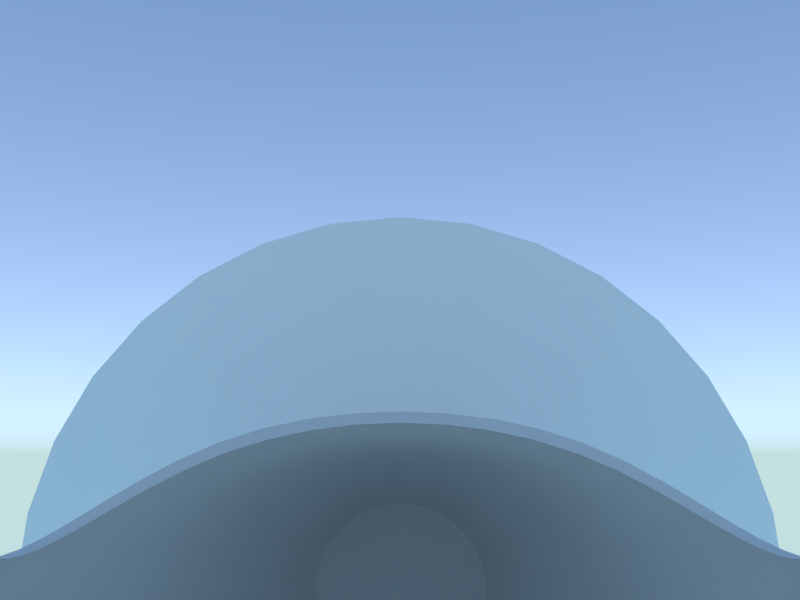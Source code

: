 # Source: pipistrel-virus.blend  (saved by Blender 2.70.5; exported with 4.5.12 LTS)
import bpy
from mathutils import Matrix  # noqa: F401  (used for matrix-valued properties, if any)

bpy.ops.wm.read_factory_settings(use_empty=True)
scene = bpy.context.scene
scene.name = 'Scene'

# ---- collections
col_collection_1 = bpy.data.collections.new('Collection 1'); scene.collection.children.link(col_collection_1)

# ---- materials (node trees are filled in below, after node groups)
mat_rubber = bpy.data.materials.new('rubber')
mat_rubber.alpha_threshold = 0.0
mat_rubber.use_transparent_shadow = False
mat_rubber.diffuse_color = (0.05222, 0.05222, 0.05222, 1.0)
mat_rubber.roughness = 0.5
mat_rubber.line_color = (0.0, 0.0, 0.0, 1.0)
mat_body = bpy.data.materials.new('body')
mat_body.alpha_threshold = 0.0
mat_body.use_transparent_shadow = False
mat_body.roughness = 0.5
mat_body.line_color = (0.0, 0.0, 0.0, 1.0)

# ---- material node trees

# ---- world
world_world = bpy.data.worlds.new('World'); scene.world = world_world
world_world.use_nodes = True; world_world.node_tree.nodes.clear()
_N = world_world.node_tree.nodes; _L = world_world.node_tree.links
n0 = _N.new('ShaderNodeOutputWorld'); n0.name = 'World Output'; n0.location = (300, 300)
n1 = _N.new('ShaderNodeBackground'); n1.name = 'Background'; n1.location = (10, 300)
n1.inputs[1].default_value = 4.0
n2 = _N.new('ShaderNodeTexSky'); n2.name = 'Sky Texture'; n2.location = (-190, 300)
n2.sky_type = 'HOSEK_WILKIE'
n2.sun_elevation = 1.571
_L.new(n1.outputs[0], n0.inputs[0])
_L.new(n2.outputs[0], n1.inputs[0])
n0.is_active_output = True
world_world.color = (0.05088, 0.05088, 0.05088)
world_world.use_sun_shadow = False
world_world.sun_shadow_jitter_overblur = 0.0
world_world.cycles.sampling_method = 'MANUAL'
world_world.cycles.sample_map_resolution = 256

# ---- cameras
cam_camera = bpy.data.cameras.new('Camera')
cam_camera.clip_end = 100.0
cam_camera.lens = 35.0
cam_camera.sensor_width = 32.0
cam_camera.sensor_height = 18.0
cam_camera.dof.focus_distance = 0.0
cam_camera.dof.aperture_fstop = 128.0

# ---- meshes
me_prop_fast = bpy.data.meshes.new('prop fast')
me_prop_fast.from_pydata([(0.0, 0.85, 0.0), (-0.1658, 0.8337, 0.0), (-0.3253, 0.7853, 0.0), (-0.4722, 0.7067, 0.0), (-0.601, 0.601, 0.0), (-0.7067, 0.4722, 0.0), (-0.7853, 0.3253, 0.0), (-0.8337, 0.1658, 0.0), (-0.85, 6.417e-08, 0.0), (-0.8337, -0.1658, 0.0), (-0.7853, -0.3253, 0.0), (-0.7067, -0.4722, 0.0), (-0.601, -0.601, 0.0), (-0.4722, -0.7067, 0.0), (-0.3253, -0.7853, 0.0), (-0.1658, -0.8337, 0.0), (2.77e-07, -0.85, 0.0), (0.1658, -0.8337, 0.0), (0.3253, -0.7853, 0.0), (0.4722, -0.7067, 0.0), (0.601, -0.601, 0.0), (0.7067, -0.4722, 0.0), (0.7853, -0.3253, 0.0), (0.8337, -0.1658, 0.0), (0.85, 8.208e-07, 0.0), (0.8337, 0.1658, 0.0), (0.7853, 0.3253, 0.0), (0.7067, 0.4722, 0.0), (0.601, 0.601, 0.0), (0.4722, 0.7067, 0.0), (0.3253, 0.7853, 0.0), (0.1658, 0.8337, 0.0)], [], [(1, 2, 3, 4, 5, 6, 7, 8, 9, 10, 11, 12, 13, 14, 15, 16, 17, 18, 19, 20, 21, 22, 23, 24, 25, 26, 27, 28, 29, 30, 31, 0)])
me_prop_fast.use_remesh_preserve_volume = False
me_prop_fast.use_remesh_preserve_attributes = False
me_prop_fast.use_mirror_vertex_groups = False
me_prop_fast.update()
me_nose_wheel = bpy.data.meshes.new('nose wheel')
me_nose_wheel.from_pydata([(0.0, 2.671e-16, 0.1398), (0.0, -0.02727, 0.1371), (0.0, -0.05349, 0.1291), (0.0, -0.07766, 0.1162), (0.0, -0.09884, 0.09884), (0.0, -0.1162, 0.07766), (0.0, -0.1291, 0.05349), (0.0, -0.1371, 0.02727), (0.0, -0.1398, 1.055e-08), (0.0, -0.1371, -0.02727), (0.0, -0.1291, -0.05349), (0.0, -0.1162, -0.07766), (0.0, -0.09884, -0.09884), (0.0, -0.07766, -0.1162), (0.0, -0.05349, -0.1291), (0.0, -0.02727, -0.1371), (0.0, 4.555e-08, -0.1398), (0.0, 0.02727, -0.1371), (0.0, 0.05349, -0.1291), (0.0, 0.07766, -0.1162), (0.0, 0.09884, -0.09884), (0.0, 0.1162, -0.07766), (0.0, 0.1291, -0.05349), (0.0, 0.1371, -0.02727), (0.0, 0.1398, 1.35e-07), (0.0, 0.1371, 0.02727), (0.0, 0.1291, 0.05349), (0.0, 0.1162, 0.07766), (0.0, 0.09884, 0.09884), (0.0, 0.07766, 0.1162), (0.0, 0.05349, 0.1291), (0.0, 0.02727, 0.1371), (0.01152, 1.768e-11, 0.1388), (0.01152, -0.02708, 0.1361), (0.01152, -0.05311, 0.1282), (0.01152, -0.0771, 0.1154), (0.01152, -0.09814, 0.09814), (0.01152, -0.1154, 0.0771), (0.01152, -0.1282, 0.05311), (0.01152, -0.1361, 0.02708), (0.01152, -0.1388, 1.046e-08), (0.01152, -0.1361, -0.02708), (0.01152, -0.1282, -0.05311), (0.01152, -0.1154, -0.0771), (0.01152, -0.09814, -0.09814), (0.01152, -0.0771, -0.1154), (0.01152, -0.05311, -0.1282), (0.01152, -0.02708, -0.1361), (0.01152, 4.524e-08, -0.1388), (0.01152, 0.02708, -0.1361), (0.01152, 0.05311, -0.1282), (0.01152, 0.0771, -0.1154), (0.01152, 0.09814, -0.09814), (0.01152, 0.1154, -0.0771), (0.01152, 0.1282, -0.05311), (0.01152, 0.1361, -0.02708), (0.01152, 0.1388, 1.34e-07), (0.01152, 0.1361, 0.02708), (0.01152, 0.1282, 0.05311), (0.01152, 0.1154, 0.0771), (0.01152, 0.09814, 0.09814), (0.01152, 0.0771, 0.1154), (0.01152, 0.05311, 0.1282), (0.01152, 0.02708, 0.1361), (0.03903, 1.039e-10, 0.1239), (0.03903, -0.02417, 0.1215), (0.03903, -0.04742, 0.1145), (0.03903, -0.06884, 0.103), (0.03903, -0.08761, 0.08761), (0.03903, -0.103, 0.06884), (0.03903, -0.1145, 0.04742), (0.03903, -0.1215, 0.02417), (0.03903, -0.1239, 9.251e-09), (0.03903, -0.1215, -0.02417), (0.03903, -0.1145, -0.04742), (0.03903, -0.103, -0.06884), (0.03903, -0.08761, -0.08761), (0.03903, -0.06884, -0.103), (0.03903, -0.04742, -0.1145), (0.03903, -0.02417, -0.1215), (0.03903, 4.048e-08, -0.1239), (0.03903, 0.02417, -0.1215), (0.03903, 0.04742, -0.1145), (0.03903, 0.06884, -0.103), (0.03903, 0.08761, -0.08761), (0.03903, 0.103, -0.06884), (0.03903, 0.1145, -0.04742), (0.03903, 0.1215, -0.02417), (0.03903, 0.1239, 1.195e-07), (0.03903, 0.1215, 0.02417), (0.03903, 0.1145, 0.04742), (0.03903, 0.103, 0.06884), (0.03903, 0.08761, 0.08761), (0.03903, 0.06884, 0.103), (0.03903, 0.04742, 0.1145), (0.03903, 0.02417, 0.1215), (0.04241, 3.338e-10, 0.1071), (0.04241, -0.0209, 0.1051), (0.04241, -0.04099, 0.09896), (0.04241, -0.05951, 0.08906), (0.04241, -0.07574, 0.07574), (0.04241, -0.08906, 0.05951), (0.04241, -0.09896, 0.04099), (0.04241, -0.1051, 0.0209), (0.04241, -0.1071, 7.753e-09), (0.04241, -0.1051, -0.0209), (0.04241, -0.09896, -0.04099), (0.04241, -0.08906, -0.05951), (0.04241, -0.07574, -0.07574), (0.04241, -0.05951, -0.08906), (0.04241, -0.04099, -0.09896), (0.04241, -0.0209, -0.1051), (0.04241, 3.523e-08, -0.1071), (0.04241, 0.0209, -0.1051), (0.04241, 0.04099, -0.09896), (0.04241, 0.05951, -0.08906), (0.04241, 0.07574, -0.07574), (0.04241, 0.08906, -0.05951), (0.04241, 0.09896, -0.04099), (0.04241, 0.1051, -0.0209), (0.04241, 0.1071, 1.031e-07), (0.04241, 0.1051, 0.0209), (0.04241, 0.09896, 0.04099), (0.04241, 0.08906, 0.05951), (0.04241, 0.07574, 0.07574), (0.04241, 0.05951, 0.08906), (0.04241, 0.04099, 0.09896), (0.04241, 0.0209, 0.1051), (0.04241, 2.057e-10, 0.06602), (0.04241, -0.01288, 0.06475), (0.04241, -0.02526, 0.06099), (0.04241, -0.03668, 0.05489), (0.04241, -0.04668, 0.04668), (0.04241, -0.05489, 0.03668), (0.04241, -0.06099, 0.02526), (0.04241, -0.06475, 0.01288), (0.04241, -0.06602, 4.779e-09), (0.04241, -0.06475, -0.01288), (0.04241, -0.06099, -0.02526), (0.04241, -0.05489, -0.03668), (0.04241, -0.04668, -0.04668), (0.04241, -0.03668, -0.05489), (0.04241, -0.02526, -0.06099), (0.04241, -0.01288, -0.06475), (0.04241, 2.172e-08, -0.06602), (0.04241, 0.01288, -0.06475), (0.04241, 0.02526, -0.06099), (0.04241, 0.03668, -0.05489), (0.04241, 0.04668, -0.04668), (0.04241, 0.05489, -0.03668), (0.04241, 0.06099, -0.02526), (0.04241, 0.06475, -0.01288), (0.04241, 0.06602, 6.354e-08), (0.04241, 0.06475, 0.01288), (0.04241, 0.06099, 0.02526), (0.04241, 0.05489, 0.03668), (0.04241, 0.04668, 0.04668), (0.04241, 0.03668, 0.05489), (0.04241, 0.02526, 0.06099), (0.04241, 0.01288, 0.06475), (0.03641, 1.669e-10, 0.05356), (0.03641, -0.01045, 0.05253), (0.03641, -0.0205, 0.04949), (0.03641, -0.02976, 0.04454), (0.03641, -0.03788, 0.03788), (0.03641, -0.04454, 0.02976), (0.03641, -0.04949, 0.0205), (0.03641, -0.05253, 0.01045), (0.03641, -0.05356, 3.877e-09), (0.03641, -0.05253, -0.01045), (0.03641, -0.04949, -0.0205), (0.03641, -0.04454, -0.02976), (0.03641, -0.03788, -0.03788), (0.03641, -0.02976, -0.04454), (0.03641, -0.0205, -0.04949), (0.03641, -0.01045, -0.05253), (0.03641, 1.762e-08, -0.05356), (0.03641, 0.01045, -0.05253), (0.03641, 0.0205, -0.04949), (0.03641, 0.02976, -0.04454), (0.03641, 0.03788, -0.03788), (0.03641, 0.04454, -0.02976), (0.03641, 0.04949, -0.0205), (0.03641, 0.05253, -0.01045), (0.03641, 0.05356, 5.155e-08), (0.03641, 0.05253, 0.01045), (0.03641, 0.04949, 0.0205), (0.03641, 0.04454, 0.02976), (0.03641, 0.03788, 0.03788), (0.03641, 0.02976, 0.04454), (0.03641, 0.0205, 0.04949), (0.03641, 0.01045, 0.05253), (0.03234, 0.1106, 0.07391), (0.03234, 0.09407, 0.09407), (0.03234, 4.342e-08, -0.133), (0.03234, 0.02595, -0.1305), (0.03234, -0.1106, 0.07391), (0.03234, -0.1229, 0.05091), (0.03234, 0.1305, 0.02595), (0.03234, 0.1229, 0.05091), (0.03234, -0.07391, 0.1106), (0.03234, -0.09407, 0.09407), (0.03234, -0.05091, -0.1229), (0.03234, -0.02595, -0.1305), (0.03234, 0.1305, -0.02595), (0.03234, 0.133, 1.284e-07), (0.03234, -0.02595, 0.1305), (0.03234, -0.05091, 0.1229), (0.03234, -0.09407, -0.09407), (0.03234, -0.07391, -0.1106), (0.03234, 0.1106, -0.07391), (0.03234, 0.1229, -0.05091), (0.03234, -0.1229, -0.05091), (0.03234, -0.1106, -0.07391), (0.03234, 0.05091, 0.1229), (0.03234, 0.02595, 0.1305), (0.03234, 0.07391, -0.1106), (0.03234, 0.09407, -0.09407), (0.03234, -0.133, 9.972e-09), (0.03234, -0.1305, -0.02595), (0.03234, 0.07391, 0.1106), (0.03234, 0.05091, -0.1229), (0.03234, -0.1305, 0.02595), (0.03234, 7.164e-11, 0.133), (0.02193, 0.114, 0.07617), (0.02193, 4.472e-08, -0.1371), (0.02193, -0.114, 0.07617), (0.02193, 0.1345, 0.02675), (0.02193, -0.07617, 0.114), (0.02193, -0.05246, -0.1267), (0.02193, 0.1345, -0.02675), (0.02193, -0.02675, 0.1345), (0.02193, -0.09694, -0.09694), (0.02193, 0.114, -0.07617), (0.02193, -0.1267, -0.05246), (0.02193, 0.05246, 0.1267), (0.02193, 0.07617, -0.114), (0.02193, -0.1371, 1.031e-08), (0.02193, 4.505e-11, 0.1371), (0.02193, 0.09694, 0.09694), (0.02193, 0.02675, -0.1345), (0.02193, -0.1267, 0.05246), (0.02193, 0.1267, 0.05246), (0.02193, -0.09694, 0.09694), (0.02193, -0.02675, -0.1345), (0.02193, 0.1371, 1.323e-07), (0.02193, -0.05246, 0.1267), (0.02193, -0.07617, -0.114), (0.02193, 0.1267, -0.05246), (0.02193, -0.114, -0.07617), (0.02193, 0.02675, 0.1345), (0.02193, 0.09694, -0.09694), (0.02193, -0.1345, -0.02675), (0.02193, 0.07617, 0.114), (0.02193, 0.05246, -0.1267), (0.02193, -0.1345, 0.02675)], [], [(26, 27, 59, 58), (4, 5, 37, 36), (15, 16, 48, 47), (24, 25, 57, 56), (2, 3, 35, 34), (13, 14, 46, 45), (22, 23, 55, 54), (0, 1, 33, 32), (11, 12, 44, 43), (31, 0, 32, 63), (20, 21, 53, 52), (9, 10, 42, 41), (29, 30, 62, 61), (18, 19, 51, 50), (7, 8, 40, 39), (27, 28, 60, 59), (16, 17, 49, 48), (5, 6, 38, 37), (25, 26, 58, 57), (3, 4, 36, 35), (14, 15, 47, 46), (23, 24, 56, 55), (1, 2, 34, 33), (12, 13, 45, 44), (21, 22, 54, 53), (10, 11, 43, 42), (30, 31, 63, 62), (19, 20, 52, 51), (8, 9, 41, 40), (28, 29, 61, 60), (17, 18, 50, 49), (6, 7, 39, 38), (192, 193, 92, 91), (194, 195, 81, 80), (196, 197, 70, 69), (198, 199, 90, 89), (200, 201, 68, 67), (202, 203, 79, 78), (204, 205, 88, 87), (206, 207, 66, 65), (208, 209, 77, 76), (210, 211, 86, 85), (212, 213, 75, 74), (214, 215, 95, 94), (216, 217, 84, 83), (218, 219, 73, 72), (193, 220, 93, 92), (195, 221, 82, 81), (197, 222, 71, 70), (199, 192, 91, 90), (201, 196, 69, 68), (203, 194, 80, 79), (205, 198, 89, 88), (207, 200, 67, 66), (209, 202, 78, 77), (211, 204, 87, 86), (223, 206, 65, 64), (213, 208, 76, 75), (215, 223, 64, 95), (217, 210, 85, 84), (219, 212, 74, 73), (220, 214, 94, 93), (221, 216, 83, 82), (222, 218, 72, 71), (93, 94, 126, 125), (82, 83, 115, 114), (71, 72, 104, 103), (91, 92, 124, 123), (80, 81, 113, 112), (69, 70, 102, 101), (89, 90, 122, 121), (67, 68, 100, 99), (78, 79, 111, 110), (87, 88, 120, 119), (65, 66, 98, 97), (76, 77, 109, 108), (85, 86, 118, 117), (74, 75, 107, 106), (94, 95, 127, 126), (83, 84, 116, 115), (72, 73, 105, 104), (92, 93, 125, 124), (81, 82, 114, 113), (70, 71, 103, 102), (90, 91, 123, 122), (68, 69, 101, 100), (79, 80, 112, 111), (88, 89, 121, 120), (66, 67, 99, 98), (77, 78, 110, 109), (86, 87, 119, 118), (64, 65, 97, 96), (75, 76, 108, 107), (95, 64, 96, 127), (84, 85, 117, 116), (73, 74, 106, 105), (118, 119, 151, 150), (96, 97, 129, 128), (107, 108, 140, 139), (127, 96, 128, 159), (116, 117, 149, 148), (105, 106, 138, 137), (125, 126, 158, 157), (114, 115, 147, 146), (103, 104, 136, 135), (123, 124, 156, 155), (112, 113, 145, 144), (101, 102, 134, 133), (121, 122, 154, 153), (99, 100, 132, 131), (110, 111, 143, 142), (119, 120, 152, 151), (97, 98, 130, 129), (108, 109, 141, 140), (117, 118, 150, 149), (106, 107, 139, 138), (126, 127, 159, 158), (115, 116, 148, 147), (104, 105, 137, 136), (124, 125, 157, 156), (113, 114, 146, 145), (102, 103, 135, 134), (122, 123, 155, 154), (100, 101, 133, 132), (111, 112, 144, 143), (120, 121, 153, 152), (98, 99, 131, 130), (109, 110, 142, 141), (152, 153, 185, 184), (130, 131, 163, 162), (141, 142, 174, 173), (150, 151, 183, 182), (128, 129, 161, 160), (139, 140, 172, 171), (159, 128, 160, 191), (148, 149, 181, 180), (137, 138, 170, 169), (157, 158, 190, 189), (146, 147, 179, 178), (135, 136, 168, 167), (155, 156, 188, 187), (144, 145, 177, 176), (133, 134, 166, 165), (153, 154, 186, 185), (131, 132, 164, 163), (142, 143, 175, 174), (151, 152, 184, 183), (129, 130, 162, 161), (140, 141, 173, 172), (149, 150, 182, 181), (138, 139, 171, 170), (158, 159, 191, 190), (147, 148, 180, 179), (136, 137, 169, 168), (156, 157, 189, 188), (145, 146, 178, 177), (134, 135, 167, 166), (154, 155, 187, 186), (132, 133, 165, 164), (143, 144, 176, 175), (224, 239, 193, 192), (225, 240, 195, 194), (226, 241, 197, 196), (227, 242, 199, 198), (228, 243, 201, 200), (229, 244, 203, 202), (230, 245, 205, 204), (231, 246, 207, 206), (232, 247, 209, 208), (233, 248, 211, 210), (234, 249, 213, 212), (235, 250, 215, 214), (236, 251, 217, 216), (237, 252, 219, 218), (239, 253, 220, 193), (240, 254, 221, 195), (241, 255, 222, 197), (242, 224, 192, 199), (243, 226, 196, 201), (244, 225, 194, 203), (245, 227, 198, 205), (246, 228, 200, 207), (247, 229, 202, 209), (248, 230, 204, 211), (238, 231, 206, 223), (249, 232, 208, 213), (250, 238, 223, 215), (251, 233, 210, 217), (252, 234, 212, 219), (253, 235, 214, 220), (254, 236, 216, 221), (255, 237, 218, 222), (59, 60, 239, 224), (48, 49, 240, 225), (37, 38, 241, 226), (57, 58, 242, 227), (35, 36, 243, 228), (46, 47, 244, 229), (55, 56, 245, 230), (33, 34, 246, 231), (44, 45, 247, 232), (53, 54, 248, 233), (42, 43, 249, 234), (62, 63, 250, 235), (51, 52, 251, 236), (40, 41, 252, 237), (60, 61, 253, 239), (49, 50, 254, 240), (38, 39, 255, 241), (58, 59, 224, 242), (36, 37, 226, 243), (47, 48, 225, 244), (56, 57, 227, 245), (34, 35, 228, 246), (45, 46, 229, 247), (54, 55, 230, 248), (32, 33, 231, 238), (43, 44, 232, 249), (63, 32, 238, 250), (52, 53, 233, 251), (41, 42, 234, 252), (61, 62, 235, 253), (50, 51, 236, 254), (39, 40, 237, 255), (161, 162, 163, 164, 165, 166, 167, 168, 169, 170, 171, 172, 173, 174, 175, 176, 177, 178, 179, 180, 181, 182, 183, 184, 185, 186, 187, 188, 189, 190, 191, 160)])
me_nose_wheel.polygons.foreach_set('use_smooth', [True] * 225)
_k = set([(160, 161), (160, 191), (161, 162), (162, 163), (163, 164), (164, 165), (165, 166), (166, 167), (167, 168), (168, 169), (169, 170), (170, 171), (171, 172), (172, 173), (173, 174), (174, 175), (175, 176), (176, 177), (177, 178), (178, 179), (179, 180), (180, 181), (181, 182), (182, 183), (183, 184), (184, 185), (185, 186), (186, 187), (187, 188), (188, 189), (189, 190), (190, 191)])
me_nose_wheel.attributes.new('sharp_edge', 'BOOLEAN', 'EDGE').data.foreach_set('value', [ (min(e.vertices), max(e.vertices)) in _k for e in me_nose_wheel.edges])
me_nose_wheel.materials.append(mat_rubber)
me_nose_wheel.use_remesh_preserve_volume = False
me_nose_wheel.use_remesh_preserve_attributes = False
me_nose_wheel.use_mirror_vertex_groups = False
me_nose_wheel.update()
me_nose_wheel_fairing = bpy.data.meshes.new('nose wheel fairing')
me_nose_wheel_fairing.from_pydata([(-0.06862, -0.131, -0.02934), (2.824e-10, -0.1581, -0.02586), (-0.05475, 0.1567, -0.02363), (1.466e-17, 0.3495, 0.0424), (-0.07882, 0.0, -0.04534), (-0.09227, -0.2136, 0.03604), (-8.787e-18, -0.2353, 0.03162), (-0.07362, 0.1567, 0.07119), (3.316e-18, 0.2669, 0.08612), (-0.106, 0.0, 0.07119), (-0.08759, -0.1642, 0.1286), (6.236e-10, -0.184, 0.125), (-0.05123, 0.1063, 0.1349), (1.305e-08, 0.1811, 0.1322), (-0.09714, -4.78e-10, 0.1456), (-0.02454, -0.08087, 0.1658), (-1.874e-18, -0.09404, 0.1625), (-0.01958, 0.05844, 0.1743), (4.486e-09, 0.09973, 0.169), (-0.02819, 0.001782, 0.1778), (-1.153e-18, -0.08087, 0.1672), (0.0, 0.05844, 0.1756), (0.0, 0.001782, 0.1792), (-0.04107, 0.1408, -0.02803), (-0.05062, -0.1079, -0.03188), (-0.05405, 0.0, -0.04534), (2.824e-10, -0.1245, -0.03188), (0.0, 0.1408, -0.03033), (-0.04107, 0.1408, 0.1103), (-0.05062, -0.128, 0.1103), (-0.05405, 0.0, 0.1103), (0.0, -0.1447, 0.1103), (0.0, 0.1408, 0.1103), (-0.01274, 0.2999, 0.02808), (-0.01714, 0.2412, 0.08264), (-0.01193, 0.1657, 0.1308), (-0.004559, 0.09012, 0.1702)], [], [(33, 34, 8, 3), (2, 4, 9, 7), (1, 6, 5, 0), (0, 5, 9, 4), (34, 35, 13, 8), (7, 9, 14, 12), (6, 11, 10, 5), (5, 10, 14, 9), (35, 12, 17, 36), (12, 14, 19, 17), (10, 11, 16, 15), (14, 10, 15, 19), (17, 19, 22, 21), (19, 15, 20, 22), (16, 20, 15), (17, 21, 18, 36), (0, 4, 25, 24), (2, 33, 3, 23), (1, 0, 24, 26), (23, 3, 27), (4, 2, 23, 25), (25, 23, 28, 30), (23, 27, 32, 28), (26, 24, 29, 31), (24, 25, 30, 29), (30, 28, 32, 31, 29), (2, 7, 34, 33), (7, 12, 35, 34), (13, 35, 36, 18)])
me_nose_wheel_fairing.polygons.foreach_set('use_smooth', [True] * 29)
_k = set([(0, 1), (0, 4), (2, 4), (2, 33), (3, 33), (23, 25), (23, 27), (24, 25), (24, 26), (28, 30), (28, 32), (29, 30), (29, 31)])
me_nose_wheel_fairing.attributes.new('sharp_edge', 'BOOLEAN', 'EDGE').data.foreach_set('value', [ (min(e.vertices), max(e.vertices)) in _k for e in me_nose_wheel_fairing.edges])
_k = {(0, 4): 1.0, (0, 1): 1.0, (2, 4): 1.0, (2, 33): 1.0, (24, 25): 1.0, (24, 26): 1.0, (23, 27): 1.0, (23, 25): 1.0, (29, 30): 1.0, (29, 31): 1.0, (28, 32): 1.0, (28, 30): 1.0, (3, 33): 1.0}
me_nose_wheel_fairing.attributes.new('crease_edge', 'FLOAT', 'EDGE').data.foreach_set('value', [_k.get((min(e.vertices), max(e.vertices)), 0.0) for e in me_nose_wheel_fairing.edges])
me_nose_wheel_fairing.materials.append(mat_body)
me_nose_wheel_fairing.use_remesh_preserve_volume = False
me_nose_wheel_fairing.use_remesh_preserve_attributes = False
me_nose_wheel_fairing.use_mirror_vertex_groups = False
me_nose_wheel_fairing.update()
me_main_wheel_fairing = bpy.data.meshes.new('main wheel fairing')
me_main_wheel_fairing.from_pydata([(-0.08712, -0.1918, -0.03642), (-4.457e-19, -0.2262, -0.03201), (-0.0695, 0.199, -0.03), (1.733e-17, 0.4693, 0.04806), (-0.1001, 0.0, -0.05757), (-0.1171, -0.2711, 0.04576), (-1.116e-17, -0.2987, 0.04014), (-0.09346, 0.199, 0.09038), (4.209e-18, 0.3388, 0.1093), (-0.1346, 0.0, 0.09038), (-0.1112, -0.2134, 0.1764), (7.917e-10, -0.2386, 0.1719), (-0.06504, 0.1349, 0.1712), (1.657e-08, 0.2332, 0.1646), (-0.1233, -6.069e-10, 0.1849), (-0.03116, -0.1035, 0.2171), (0.0, -0.1169, 0.2171), (-0.02486, 0.0742, 0.2212), (5.696e-09, 0.1266, 0.2146), (-0.0358, 0.002263, 0.2257), (0.0, -0.1035, 0.2188), (0.0, 0.0742, 0.223), (0.0, 0.002263, 0.2275), (-0.05214, 0.1788, -0.03), (-0.06426, -0.1625, -0.03965), (-0.06863, 0.0, -0.05757), (0.0, -0.1837, -0.03965), (0.0, 0.1788, -0.03), (-0.05214, 0.1788, 0.14), (-0.06426, -0.1625, 0.14), (-0.06863, 0.0, 0.14), (0.0, -0.1837, 0.14), (0.0, 0.1788, 0.14), (-0.01618, 0.4064, 0.02989), (-0.02176, 0.3063, 0.1049), (-0.01514, 0.2103, 0.1661), (-0.005788, 0.1144, 0.2161)], [], [(33, 34, 8, 3), (2, 4, 9, 7), (1, 6, 5, 0), (0, 5, 9, 4), (34, 35, 13, 8), (7, 9, 14, 12), (6, 11, 10, 5), (5, 10, 14, 9), (35, 12, 17, 36), (12, 14, 19, 17), (10, 11, 16, 15), (14, 10, 15, 19), (17, 19, 22, 21), (19, 15, 20, 22), (16, 20, 15), (17, 21, 18, 36), (0, 4, 25, 24), (2, 33, 3, 23), (1, 0, 24, 26), (23, 3, 27), (4, 2, 23, 25), (25, 23, 28, 30), (23, 27, 32, 28), (26, 24, 29, 31), (24, 25, 30, 29), (30, 28, 32, 31, 29), (2, 7, 34, 33), (7, 12, 35, 34), (13, 35, 36, 18)])
me_main_wheel_fairing.polygons.foreach_set('use_smooth', [True] * 29)
_k = set([(0, 1), (0, 4), (2, 4), (2, 33), (3, 8), (3, 33), (8, 13), (23, 25), (23, 27), (24, 25), (24, 26), (28, 30), (28, 32), (29, 30), (29, 31)])
me_main_wheel_fairing.attributes.new('sharp_edge', 'BOOLEAN', 'EDGE').data.foreach_set('value', [ (min(e.vertices), max(e.vertices)) in _k for e in me_main_wheel_fairing.edges])
_k = {(0, 4): 1.0, (0, 1): 1.0, (2, 4): 1.0, (2, 33): 1.0, (24, 25): 1.0, (24, 26): 1.0, (23, 27): 1.0, (23, 25): 1.0, (29, 30): 1.0, (29, 31): 1.0, (28, 32): 1.0, (28, 30): 1.0, (3, 33): 1.0}
me_main_wheel_fairing.attributes.new('crease_edge', 'FLOAT', 'EDGE').data.foreach_set('value', [_k.get((min(e.vertices), max(e.vertices)), 0.0) for e in me_main_wheel_fairing.edges])
me_main_wheel_fairing.materials.append(mat_body)
me_main_wheel_fairing.use_remesh_preserve_volume = False
me_main_wheel_fairing.use_remesh_preserve_attributes = False
me_main_wheel_fairing.use_mirror_vertex_groups = False
me_main_wheel_fairing.update()
me_main_wheel = bpy.data.meshes.new('main wheel')
me_main_wheel.from_pydata([(7.292e-09, 3.187e-16, 0.1668), (8.575e-09, -0.03255, 0.1636), (9.528e-09, -0.06384, 0.1541), (1.011e-08, -0.09268, 0.1387), (1.031e-08, -0.118, 0.118), (1.011e-08, -0.1387, 0.09268), (9.528e-09, -0.1541, 0.06384), (8.575e-09, -0.1636, 0.03255), (7.292e-09, -0.1668, 1.259e-08), (5.729e-09, -0.1636, -0.03255), (3.946e-09, -0.1541, -0.06384), (2.012e-09, -0.1387, -0.09268), (0.0, -0.118, -0.118), (-2.012e-09, -0.09268, -0.1387), (-3.946e-09, -0.06384, -0.1541), (-5.729e-09, -0.03255, -0.1636), (-7.292e-09, 5.436e-08, -0.1668), (-8.575e-09, 0.03255, -0.1636), (-9.528e-09, 0.06384, -0.1541), (-1.011e-08, 0.09268, -0.1387), (-1.031e-08, 0.118, -0.118), (-1.011e-08, 0.1387, -0.09268), (-9.528e-09, 0.1541, -0.06384), (-8.575e-09, 0.1636, -0.03255), (-7.292e-09, 0.1668, 1.611e-07), (-5.729e-09, 0.1636, 0.03255), (-3.946e-09, 0.1541, 0.06384), (-2.012e-09, 0.1387, 0.09268), (1.332e-14, 0.118, 0.118), (2.012e-09, 0.09268, 0.1387), (3.946e-09, 0.06384, 0.1541), (5.729e-09, 0.03255, 0.1636), (0.01152, 2.11e-11, 0.1656), (0.01152, -0.03231, 0.1624), (0.01152, -0.06338, 0.153), (0.01152, -0.09202, 0.1377), (0.01152, -0.1171, 0.1171), (0.01152, -0.1377, 0.09202), (0.01152, -0.153, 0.06338), (0.01152, -0.1624, 0.03231), (0.01152, -0.1656, 1.248e-08), (0.01152, -0.1624, -0.03231), (0.01152, -0.153, -0.06338), (0.01152, -0.1377, -0.09202), (0.01152, -0.1171, -0.1171), (0.01152, -0.09202, -0.1377), (0.01152, -0.06338, -0.153), (0.01152, -0.03231, -0.1624), (0.01152, 5.399e-08, -0.1656), (0.01152, 0.03231, -0.1624), (0.01152, 0.06338, -0.153), (0.01152, 0.09202, -0.1377), (0.01152, 0.1171, -0.1171), (0.01152, 0.1377, -0.09202), (0.01152, 0.153, -0.06338), (0.01152, 0.1624, -0.03231), (0.01152, 0.1656, 1.599e-07), (0.01152, 0.1624, 0.03231), (0.01152, 0.153, 0.06338), (0.01152, 0.1377, 0.09202), (0.01152, 0.1171, 0.1171), (0.01152, 0.09202, 0.1377), (0.01152, 0.06338, 0.153), (0.01152, 0.03231, 0.1624), (0.03903, 1.24e-10, 0.1479), (0.03903, -0.02885, 0.145), (0.03903, -0.05659, 0.1366), (0.03903, -0.08215, 0.123), (0.03903, -0.1046, 0.1046), (0.03903, -0.123, 0.08215), (0.03903, -0.1366, 0.05659), (0.03903, -0.145, 0.02885), (0.03903, -0.1479, 1.104e-08), (0.03903, -0.145, -0.02885), (0.03903, -0.1366, -0.05659), (0.03903, -0.123, -0.08215), (0.03903, -0.1046, -0.1046), (0.03903, -0.08215, -0.123), (0.03903, -0.05659, -0.1366), (0.03903, -0.02885, -0.145), (0.03903, 4.831e-08, -0.1479), (0.03903, 0.02885, -0.145), (0.03903, 0.05659, -0.1366), (0.03903, 0.08215, -0.123), (0.03903, 0.1046, -0.1046), (0.03903, 0.123, -0.08215), (0.03903, 0.1366, -0.05659), (0.03903, 0.145, -0.02885), (0.03903, 0.1479, 1.427e-07), (0.03903, 0.145, 0.02885), (0.03903, 0.1366, 0.05659), (0.03903, 0.123, 0.08215), (0.03903, 0.1046, 0.1046), (0.03903, 0.08215, 0.123), (0.03903, 0.05659, 0.1366), (0.03903, 0.02885, 0.145), (0.04241, 3.984e-10, 0.1278), (0.04241, -0.02494, 0.1254), (0.04241, -0.04892, 0.1181), (0.04241, -0.07102, 0.1063), (0.04241, -0.09039, 0.09039), (0.04241, -0.1063, 0.07102), (0.04241, -0.1181, 0.04892), (0.04241, -0.1254, 0.02494), (0.04241, -0.1278, 9.253e-09), (0.04241, -0.1254, -0.02494), (0.04241, -0.1181, -0.04892), (0.04241, -0.1063, -0.07102), (0.04241, -0.09039, -0.09039), (0.04241, -0.07102, -0.1063), (0.04241, -0.04892, -0.1181), (0.04241, -0.02494, -0.1254), (0.04241, 4.205e-08, -0.1278), (0.04241, 0.02494, -0.1254), (0.04241, 0.04892, -0.1181), (0.04241, 0.07102, -0.1063), (0.04241, 0.09039, -0.09039), (0.04241, 0.1063, -0.07102), (0.04241, 0.1181, -0.04892), (0.04241, 0.1254, -0.02494), (0.04241, 0.1278, 1.23e-07), (0.04241, 0.1254, 0.02494), (0.04241, 0.1181, 0.04892), (0.04241, 0.1063, 0.07102), (0.04241, 0.09039, 0.09039), (0.04241, 0.07102, 0.1063), (0.04241, 0.04892, 0.1181), (0.04241, 0.02494, 0.1254), (0.04241, 2.455e-10, 0.07879), (0.04241, -0.01537, 0.07728), (0.04241, -0.03015, 0.07279), (0.04241, -0.04377, 0.06551), (0.04241, -0.05571, 0.05571), (0.04241, -0.06551, 0.04377), (0.04241, -0.07279, 0.03015), (0.04241, -0.07728, 0.01537), (0.04241, -0.07879, 5.703e-09), (0.04241, -0.07728, -0.01537), (0.04241, -0.07279, -0.03015), (0.04241, -0.06551, -0.04377), (0.04241, -0.05571, -0.05571), (0.04241, -0.04377, -0.06551), (0.04241, -0.03015, -0.07279), (0.04241, -0.01537, -0.07728), (0.04241, 2.592e-08, -0.07879), (0.04241, 0.01537, -0.07728), (0.04241, 0.03015, -0.07279), (0.04241, 0.04377, -0.06551), (0.04241, 0.05571, -0.05571), (0.04241, 0.06551, -0.04377), (0.04241, 0.07279, -0.03015), (0.04241, 0.07728, -0.01537), (0.04241, 0.07879, 7.584e-08), (0.04241, 0.07728, 0.01537), (0.04241, 0.07279, 0.03015), (0.04241, 0.06551, 0.04377), (0.04241, 0.05571, 0.05571), (0.04241, 0.04377, 0.06551), (0.04241, 0.03015, 0.07279), (0.04241, 0.01537, 0.07728), (0.03641, 1.992e-10, 0.06393), (0.03641, -0.01247, 0.0627), (0.03641, -0.02446, 0.05906), (0.03641, -0.03552, 0.05315), (0.03641, -0.0452, 0.0452), (0.03641, -0.05315, 0.03552), (0.03641, -0.05906, 0.02446), (0.03641, -0.0627, 0.01247), (0.03641, -0.06393, 4.627e-09), (0.03641, -0.0627, -0.01247), (0.03641, -0.05906, -0.02446), (0.03641, -0.05315, -0.03552), (0.03641, -0.0452, -0.0452), (0.03641, -0.03552, -0.05315), (0.03641, -0.02446, -0.05906), (0.03641, -0.01247, -0.0627), (0.03641, 2.103e-08, -0.06393), (0.03641, 0.01247, -0.0627), (0.03641, 0.02446, -0.05906), (0.03641, 0.03552, -0.05315), (0.03641, 0.0452, -0.0452), (0.03641, 0.05315, -0.03552), (0.03641, 0.05906, -0.02446), (0.03641, 0.0627, -0.01247), (0.03641, 0.06393, 6.153e-08), (0.03641, 0.0627, 0.01247), (0.03641, 0.05906, 0.02446), (0.03641, 0.05315, 0.03552), (0.03641, 0.0452, 0.0452), (0.03641, 0.03552, 0.05315), (0.03641, 0.02446, 0.05906), (0.03641, 0.01247, 0.0627), (0.03234, 0.132, 0.08821), (0.03234, 0.1123, 0.1123), (0.03234, 5.182e-08, -0.1588), (0.03234, 0.03097, -0.1557), (0.03234, -0.132, 0.0882), (0.03234, -0.1467, 0.06076), (0.03234, 0.1557, 0.03097), (0.03234, 0.1467, 0.06076), (0.03234, -0.0882, 0.132), (0.03234, -0.1123, 0.1123), (0.03234, -0.06076, -0.1467), (0.03234, -0.03097, -0.1557), (0.03234, 0.1557, -0.03097), (0.03234, 0.1588, 1.532e-07), (0.03234, -0.03097, 0.1557), (0.03234, -0.06076, 0.1467), (0.03234, -0.1123, -0.1123), (0.03234, -0.0882, -0.132), (0.03234, 0.132, -0.0882), (0.03234, 0.1467, -0.06076), (0.03234, -0.1467, -0.06076), (0.03234, -0.132, -0.0882), (0.03234, 0.06076, 0.1467), (0.03234, 0.03097, 0.1557), (0.03234, 0.0882, -0.132), (0.03234, 0.1123, -0.1123), (0.03234, -0.1588, 1.19e-08), (0.03234, -0.1557, -0.03097), (0.03234, 0.0882, 0.132), (0.03234, 0.06076, -0.1467), (0.03234, -0.1557, 0.03097), (0.03234, 8.549e-11, 0.1588), (0.02193, 0.136, 0.0909), (0.02193, 5.337e-08, -0.1636), (0.02193, -0.136, 0.0909), (0.02193, 0.1605, 0.03192), (0.02193, -0.0909, 0.136), (0.02193, -0.06261, -0.1512), (0.02193, 0.1605, -0.03192), (0.02193, -0.03192, 0.1605), (0.02193, -0.1157, -0.1157), (0.02193, 0.136, -0.0909), (0.02193, -0.1512, -0.06261), (0.02193, 0.06261, 0.1512), (0.02193, 0.0909, -0.136), (0.02193, -0.1636, 1.23e-08), (0.02193, 5.376e-11, 0.1636), (0.02193, 0.1157, 0.1157), (0.02193, 0.03192, -0.1605), (0.02193, -0.1512, 0.06261), (0.02193, 0.1512, 0.06261), (0.02193, -0.1157, 0.1157), (0.02193, -0.03192, -0.1605), (0.02193, 0.1636, 1.579e-07), (0.02193, -0.06261, 0.1512), (0.02193, -0.0909, -0.136), (0.02193, 0.1512, -0.06261), (0.02193, -0.136, -0.0909), (0.02193, 0.03192, 0.1605), (0.02193, 0.1157, -0.1157), (0.02193, -0.1605, -0.03192), (0.02193, 0.0909, 0.136), (0.02193, 0.06261, -0.1512), (0.02193, -0.1605, 0.03192)], [], [(26, 27, 59, 58), (4, 5, 37, 36), (15, 16, 48, 47), (24, 25, 57, 56), (2, 3, 35, 34), (13, 14, 46, 45), (22, 23, 55, 54), (0, 1, 33, 32), (11, 12, 44, 43), (31, 0, 32, 63), (20, 21, 53, 52), (9, 10, 42, 41), (29, 30, 62, 61), (18, 19, 51, 50), (7, 8, 40, 39), (27, 28, 60, 59), (16, 17, 49, 48), (5, 6, 38, 37), (25, 26, 58, 57), (3, 4, 36, 35), (14, 15, 47, 46), (23, 24, 56, 55), (1, 2, 34, 33), (12, 13, 45, 44), (21, 22, 54, 53), (10, 11, 43, 42), (30, 31, 63, 62), (19, 20, 52, 51), (8, 9, 41, 40), (28, 29, 61, 60), (17, 18, 50, 49), (6, 7, 39, 38), (192, 193, 92, 91), (194, 195, 81, 80), (196, 197, 70, 69), (198, 199, 90, 89), (200, 201, 68, 67), (202, 203, 79, 78), (204, 205, 88, 87), (206, 207, 66, 65), (208, 209, 77, 76), (210, 211, 86, 85), (212, 213, 75, 74), (214, 215, 95, 94), (216, 217, 84, 83), (218, 219, 73, 72), (193, 220, 93, 92), (195, 221, 82, 81), (197, 222, 71, 70), (199, 192, 91, 90), (201, 196, 69, 68), (203, 194, 80, 79), (205, 198, 89, 88), (207, 200, 67, 66), (209, 202, 78, 77), (211, 204, 87, 86), (223, 206, 65, 64), (213, 208, 76, 75), (215, 223, 64, 95), (217, 210, 85, 84), (219, 212, 74, 73), (220, 214, 94, 93), (221, 216, 83, 82), (222, 218, 72, 71), (93, 94, 126, 125), (82, 83, 115, 114), (71, 72, 104, 103), (91, 92, 124, 123), (80, 81, 113, 112), (69, 70, 102, 101), (89, 90, 122, 121), (67, 68, 100, 99), (78, 79, 111, 110), (87, 88, 120, 119), (65, 66, 98, 97), (76, 77, 109, 108), (85, 86, 118, 117), (74, 75, 107, 106), (94, 95, 127, 126), (83, 84, 116, 115), (72, 73, 105, 104), (92, 93, 125, 124), (81, 82, 114, 113), (70, 71, 103, 102), (90, 91, 123, 122), (68, 69, 101, 100), (79, 80, 112, 111), (88, 89, 121, 120), (66, 67, 99, 98), (77, 78, 110, 109), (86, 87, 119, 118), (64, 65, 97, 96), (75, 76, 108, 107), (95, 64, 96, 127), (84, 85, 117, 116), (73, 74, 106, 105), (118, 119, 151, 150), (96, 97, 129, 128), (107, 108, 140, 139), (127, 96, 128, 159), (116, 117, 149, 148), (105, 106, 138, 137), (125, 126, 158, 157), (114, 115, 147, 146), (103, 104, 136, 135), (123, 124, 156, 155), (112, 113, 145, 144), (101, 102, 134, 133), (121, 122, 154, 153), (99, 100, 132, 131), (110, 111, 143, 142), (119, 120, 152, 151), (97, 98, 130, 129), (108, 109, 141, 140), (117, 118, 150, 149), (106, 107, 139, 138), (126, 127, 159, 158), (115, 116, 148, 147), (104, 105, 137, 136), (124, 125, 157, 156), (113, 114, 146, 145), (102, 103, 135, 134), (122, 123, 155, 154), (100, 101, 133, 132), (111, 112, 144, 143), (120, 121, 153, 152), (98, 99, 131, 130), (109, 110, 142, 141), (152, 153, 185, 184), (130, 131, 163, 162), (141, 142, 174, 173), (150, 151, 183, 182), (128, 129, 161, 160), (139, 140, 172, 171), (159, 128, 160, 191), (148, 149, 181, 180), (137, 138, 170, 169), (157, 158, 190, 189), (146, 147, 179, 178), (135, 136, 168, 167), (155, 156, 188, 187), (144, 145, 177, 176), (133, 134, 166, 165), (153, 154, 186, 185), (131, 132, 164, 163), (142, 143, 175, 174), (151, 152, 184, 183), (129, 130, 162, 161), (140, 141, 173, 172), (149, 150, 182, 181), (138, 139, 171, 170), (158, 159, 191, 190), (147, 148, 180, 179), (136, 137, 169, 168), (156, 157, 189, 188), (145, 146, 178, 177), (134, 135, 167, 166), (154, 155, 187, 186), (132, 133, 165, 164), (143, 144, 176, 175), (224, 239, 193, 192), (225, 240, 195, 194), (226, 241, 197, 196), (227, 242, 199, 198), (228, 243, 201, 200), (229, 244, 203, 202), (230, 245, 205, 204), (231, 246, 207, 206), (232, 247, 209, 208), (233, 248, 211, 210), (234, 249, 213, 212), (235, 250, 215, 214), (236, 251, 217, 216), (237, 252, 219, 218), (239, 253, 220, 193), (240, 254, 221, 195), (241, 255, 222, 197), (242, 224, 192, 199), (243, 226, 196, 201), (244, 225, 194, 203), (245, 227, 198, 205), (246, 228, 200, 207), (247, 229, 202, 209), (248, 230, 204, 211), (238, 231, 206, 223), (249, 232, 208, 213), (250, 238, 223, 215), (251, 233, 210, 217), (252, 234, 212, 219), (253, 235, 214, 220), (254, 236, 216, 221), (255, 237, 218, 222), (59, 60, 239, 224), (48, 49, 240, 225), (37, 38, 241, 226), (57, 58, 242, 227), (35, 36, 243, 228), (46, 47, 244, 229), (55, 56, 245, 230), (33, 34, 246, 231), (44, 45, 247, 232), (53, 54, 248, 233), (42, 43, 249, 234), (62, 63, 250, 235), (51, 52, 251, 236), (40, 41, 252, 237), (60, 61, 253, 239), (49, 50, 254, 240), (38, 39, 255, 241), (58, 59, 224, 242), (36, 37, 226, 243), (47, 48, 225, 244), (56, 57, 227, 245), (34, 35, 228, 246), (45, 46, 229, 247), (54, 55, 230, 248), (32, 33, 231, 238), (43, 44, 232, 249), (63, 32, 238, 250), (52, 53, 233, 251), (41, 42, 234, 252), (61, 62, 235, 253), (50, 51, 236, 254), (39, 40, 237, 255), (161, 162, 163, 164, 165, 166, 167, 168, 169, 170, 171, 172, 173, 174, 175, 176, 177, 178, 179, 180, 181, 182, 183, 184, 185, 186, 187, 188, 189, 190, 191, 160)])
me_main_wheel.polygons.foreach_set('use_smooth', [True] * 225)
_k = set([(160, 161), (160, 191), (161, 162), (162, 163), (163, 164), (164, 165), (165, 166), (166, 167), (167, 168), (168, 169), (169, 170), (170, 171), (171, 172), (172, 173), (173, 174), (174, 175), (175, 176), (176, 177), (177, 178), (178, 179), (179, 180), (180, 181), (181, 182), (182, 183), (183, 184), (184, 185), (185, 186), (186, 187), (187, 188), (188, 189), (189, 190), (190, 191)])
me_main_wheel.attributes.new('sharp_edge', 'BOOLEAN', 'EDGE').data.foreach_set('value', [ (min(e.vertices), max(e.vertices)) in _k for e in me_main_wheel.edges])
me_main_wheel.materials.append(mat_rubber)
me_main_wheel.use_remesh_preserve_volume = False
me_main_wheel.use_remesh_preserve_attributes = False
me_main_wheel.use_mirror_vertex_groups = False
me_main_wheel.update()
me_spinner = bpy.data.meshes.new('spinner')
me_spinner.from_pydata([(0.0, -1.502e-07, 0.18), (-0.03512, -1.502e-07, 0.1766), (-0.0689, -1.502e-07, 0.1663), (-0.1, -1.288e-07, 0.1497), (-0.1273, -1.073e-07, 0.1273), (-0.1497, -8.585e-08, 0.1), (-0.1663, -5.902e-08, 0.0689), (-0.1766, -2.951e-08, 0.03512), (-0.18, -1.151e-14, 1.359e-08), (-0.1766, 2.951e-08, -0.03512), (-0.1663, 5.902e-08, -0.0689), (-0.1497, 8.585e-08, -0.1), (-0.1273, 1.073e-07, -0.1273), (-0.1, 1.288e-07, -0.1497), (-0.0689, 1.502e-07, -0.1663), (-0.03512, 1.502e-07, -0.1766), (5.866e-08, 1.502e-07, -0.18), (0.03512, 1.502e-07, -0.1766), (0.0689, 1.502e-07, -0.1663), (0.1, 1.288e-07, -0.1497), (0.1273, 1.073e-07, -0.1273), (0.1497, 8.585e-08, -0.1), (0.1663, 5.902e-08, -0.0689), (0.1766, 2.951e-08, -0.03512), (0.18, -1.433e-13, 1.738e-07), (0.1766, -2.951e-08, 0.03512), (0.1663, -5.902e-08, 0.0689), (0.1497, -8.585e-08, 0.1), (0.1273, -1.073e-07, 0.1273), (0.1, -1.288e-07, 0.1497), (0.0689, -1.502e-07, 0.1663), (0.03512, -1.502e-07, 0.1766), (0.0, -0.16, 0.1183), (-0.02308, -0.16, 0.1161), (-0.04528, -0.16, 0.1093), (-0.06574, -0.16, 0.09838), (-0.08367, -0.16, 0.08367), (-0.09838, -0.16, 0.06574), (-0.1093, -0.16, 0.04528), (-0.1161, -0.16, 0.02308), (-0.1183, -0.16, 8.933e-09), (-0.1161, -0.16, -0.02308), (-0.1093, -0.16, -0.04528), (-0.09838, -0.16, -0.06574), (-0.08367, -0.16, -0.08367), (-0.06574, -0.16, -0.09838), (-0.04528, -0.16, -0.1093), (-0.02308, -0.16, -0.1161), (3.856e-08, -0.16, -0.1183), (0.02308, -0.16, -0.1161), (0.04528, -0.16, -0.1093), (0.06574, -0.16, -0.09838), (0.08367, -0.16, -0.08367), (0.09838, -0.16, -0.06574), (0.1093, -0.16, -0.04528), (0.1161, -0.16, -0.02308), (0.1183, -0.16, 1.143e-07), (0.1161, -0.16, 0.02308), (0.1093, -0.16, 0.04528), (0.09838, -0.16, 0.06574), (0.08367, -0.16, 0.08367), (0.06574, -0.16, 0.09838), (0.04528, -0.16, 0.1093), (0.02308, -0.16, 0.1161), (2.908e-11, -0.256, 0.06598), (-0.01287, -0.256, 0.06471), (-0.02525, -0.256, 0.06096), (-0.03666, -0.256, 0.05486), (-0.04665, -0.256, 0.04665), (-0.05486, -0.256, 0.03666), (-0.06096, -0.256, 0.02525), (-0.06471, -0.256, 0.01287), (-0.06598, -0.256, 4.847e-09), (-0.06471, -0.256, -0.01287), (-0.06096, -0.256, -0.02525), (-0.05486, -0.256, -0.03666), (-0.04665, -0.256, -0.04665), (-0.03666, -0.256, -0.05486), (-0.02525, -0.256, -0.06096), (-0.01287, -0.256, -0.06471), (2.153e-08, -0.256, -0.06598), (0.01287, -0.256, -0.06471), (0.02525, -0.256, -0.06096), (0.03666, -0.256, -0.05486), (0.04665, -0.256, -0.04665), (0.05486, -0.256, -0.03666), (0.06096, -0.256, -0.02525), (0.06471, -0.256, -0.01287), (0.06598, -0.256, 6.357e-08), (0.06471, -0.256, 0.01287), (0.06096, -0.256, 0.02525), (0.05486, -0.256, 0.03666), (0.04665, -0.256, 0.04665), (0.03666, -0.256, 0.05486), (0.02525, -0.256, 0.06096), (0.01287, -0.256, 0.06471), (0.0, -0.28, 0.04807), (-0.009377, -0.28, 0.04714), (-0.01839, -0.28, 0.04441), (-0.0267, -0.28, 0.03997), (-0.03399, -0.28, 0.03399), (-0.03997, -0.28, 0.0267), (-0.04441, -0.28, 0.01839), (-0.04714, -0.28, 0.009377), (-0.04807, -0.28, 3.629e-09), (-0.04714, -0.28, -0.009377), (-0.04441, -0.28, -0.01839), (-0.03997, -0.28, -0.0267), (-0.03399, -0.28, -0.03399), (-0.0267, -0.28, -0.03997), (-0.01839, -0.28, -0.04441), (-0.009377, -0.28, -0.04714), (1.566e-08, -0.28, -0.04807), (0.009377, -0.28, -0.04714), (0.01839, -0.28, -0.04441), (0.0267, -0.28, -0.03997), (0.03399, -0.28, -0.03399), (0.03997, -0.28, -0.0267), (0.04441, -0.28, -0.01839), (0.04714, -0.28, -0.009377), (0.04807, -0.28, 4.641e-08), (0.04714, -0.28, 0.009377), (0.04441, -0.28, 0.01839), (0.03997, -0.28, 0.0267), (0.03399, -0.28, 0.03399), (0.0267, -0.28, 0.03997), (0.01839, -0.28, 0.04441), (0.009377, -0.28, 0.04714), (0.0, -0.29, 0.03536), (-0.006899, -0.29, 0.03468), (-0.01353, -0.29, 0.03267), (-0.01965, -0.29, 0.0294), (-0.025, -0.29, 0.025), (-0.0294, -0.29, 0.01965), (-0.03267, -0.29, 0.01353), (-0.03468, -0.29, 0.006899), (-0.03536, -0.29, 2.67e-09), (-0.03468, -0.29, -0.006899), (-0.03267, -0.29, -0.01353), (-0.0294, -0.29, -0.01965), (-0.025, -0.29, -0.025), (-0.01965, -0.29, -0.0294), (-0.01353, -0.29, -0.03267), (-0.006899, -0.29, -0.03468), (1.152e-08, -0.29, -0.03536), (0.006899, -0.29, -0.03468), (0.01353, -0.29, -0.03267), (0.01965, -0.29, -0.0294), (0.025, -0.29, -0.025), (0.0294, -0.29, -0.01965), (0.03267, -0.29, -0.01353), (0.03468, -0.29, -0.006899), (0.03536, -0.29, 3.414e-08), (0.03468, -0.29, 0.006899), (0.03267, -0.29, 0.01353), (0.0294, -0.29, 0.01965), (0.025, -0.29, 0.025), (0.01965, -0.29, 0.0294), (0.01353, -0.29, 0.03267), (0.006899, -0.29, 0.03468), (0.0, -0.295, 0.02327), (-0.00454, -0.295, 0.02282), (-0.008906, -0.295, 0.0215), (-0.01293, -0.295, 0.01935), (-0.01646, -0.295, 0.01646), (-0.01935, -0.295, 0.01293), (-0.0215, -0.295, 0.008906), (-0.02282, -0.295, 0.00454), (-0.02327, -0.295, 1.757e-09), (-0.02282, -0.295, -0.00454), (-0.0215, -0.295, -0.008906), (-0.01935, -0.295, -0.01293), (-0.01646, -0.295, -0.01646), (-0.01293, -0.295, -0.01935), (-0.008906, -0.295, -0.0215), (-0.00454, -0.295, -0.02282), (7.583e-09, -0.295, -0.02327), (0.00454, -0.295, -0.02282), (0.008906, -0.295, -0.0215), (0.01293, -0.295, -0.01935), (0.01646, -0.295, -0.01646), (0.01935, -0.295, -0.01293), (0.0215, -0.295, -0.008906), (0.02282, -0.295, -0.00454), (0.02327, -0.295, 2.247e-08), (0.02282, -0.295, 0.00454), (0.0215, -0.295, 0.008906), (0.01935, -0.295, 0.01293), (0.01646, -0.295, 0.01646), (0.01293, -0.295, 0.01935), (0.008906, -0.295, 0.0215), (0.00454, -0.295, 0.02282), (0.0, -0.297, 0.01232), (-0.002403, -0.297, 0.01208), (-0.004714, -0.297, 0.01138), (-0.006844, -0.297, 0.01024), (-0.008711, -0.297, 0.008711), (-0.01024, -0.297, 0.006844), (-0.01138, -0.297, 0.004714), (-0.01208, -0.297, 0.002403), (-0.01232, -0.297, 9.301e-10), (-0.01208, -0.297, -0.002403), (-0.01138, -0.297, -0.004714), (-0.01024, -0.297, -0.006844), (-0.008711, -0.297, -0.008711), (-0.006844, -0.297, -0.01024), (-0.004714, -0.297, -0.01138), (-0.002403, -0.297, -0.01208), (4.014e-09, -0.297, -0.01232), (0.002403, -0.297, -0.01208), (0.004714, -0.297, -0.01138), (0.006844, -0.297, -0.01024), (0.008711, -0.297, -0.008711), (0.01024, -0.297, -0.006844), (0.01138, -0.297, -0.004714), (0.01208, -0.297, -0.002403), (0.01232, -0.297, 1.19e-08), (0.01208, -0.297, 0.002403), (0.01138, -0.297, 0.004714), (0.01024, -0.297, 0.006844), (0.008711, -0.297, 0.008711), (0.006844, -0.297, 0.01024), (0.004714, -0.297, 0.01138), (0.002403, -0.297, 0.01208), (0.0, -0.2976, 0.003913), (-0.0007635, -0.2976, 0.003838), (-0.001498, -0.2976, 0.003615), (-0.002174, -0.2976, 0.003254), (-0.002767, -0.2976, 0.002767), (-0.003254, -0.2976, 0.002174), (-0.003615, -0.2976, 0.001498), (-0.003838, -0.2976, 0.0007635), (-0.003913, -0.2976, 2.954e-10), (-0.003838, -0.2976, -0.0007635), (-0.003615, -0.2976, -0.001498), (-0.003254, -0.2976, -0.002174), (-0.002767, -0.2976, -0.002767), (-0.002174, -0.2976, -0.003254), (-0.001498, -0.2976, -0.003615), (-0.0007635, -0.2976, -0.003838), (1.275e-09, -0.2976, -0.003913), (0.0007635, -0.2976, -0.003838), (0.001498, -0.2976, -0.003615), (0.002174, -0.2976, -0.003254), (0.002767, -0.2976, -0.002767), (0.003254, -0.2976, -0.002174), (0.003615, -0.2976, -0.001498), (0.003838, -0.2976, -0.0007634), (0.003913, -0.2976, 3.779e-09), (0.003838, -0.2976, 0.0007635), (0.003615, -0.2976, 0.001498), (0.003254, -0.2976, 0.002174), (0.002767, -0.2976, 0.002767), (0.002174, -0.2976, 0.003254), (0.001498, -0.2976, 0.003615), (0.0007634, -0.2976, 0.003838), (0.0524, -0.208, 0.07842), (0.03609, -0.208, 0.08714), (0.03609, -0.208, -0.08714), (0.0524, -0.208, -0.07842), (-0.0925, -0.208, 0.0184), (-0.09432, -0.208, 6.335e-09), (0.07842, -0.208, 0.0524), (0.06669, -0.208, 0.06669), (3.089e-08, -0.208, -0.09432), (0.0184, -0.208, -0.0925), (-0.07842, -0.208, 0.0524), (-0.08714, -0.208, 0.03609), (0.0925, -0.208, 0.0184), (0.08714, -0.208, 0.03609), (-0.0524, -0.208, 0.07842), (-0.06669, -0.208, 0.06669), (-0.03609, -0.208, -0.08714), (-0.0184, -0.208, -0.0925), (0.0925, -0.208, -0.0184), (0.09432, -0.208, 9.029e-08), (-0.0184, -0.208, 0.0925), (-0.03609, -0.208, 0.08714), (-0.06669, -0.208, -0.06669), (-0.0524, -0.208, -0.07842), (0.07842, -0.208, -0.0524), (0.08714, -0.208, -0.03609), (-0.08714, -0.208, -0.03609), (-0.07842, -0.208, -0.0524), (0.0184, -0.208, 0.0925), (0.06669, -0.208, -0.06669), (-0.0925, -0.208, -0.0184), (1.56e-10, -0.208, 0.09432), (0.02951, -0.08, 0.1484), (8.259e-11, -0.08, 0.1513), (0.107, -0.08, -0.107), (0.1258, -0.08, -0.08404), (-0.1484, -0.08, -0.02951), (-0.1398, -0.08, -0.05789), (0.08404, -0.08, 0.1258), (0.05789, -0.08, 0.1398), (0.05789, -0.08, -0.1398), (0.08405, -0.08, -0.1258), (-0.1484, -0.08, 0.02951), (-0.1513, -0.08, 1.101e-08), (0.1258, -0.08, 0.08405), (0.107, -0.08, 0.107), (4.937e-08, -0.08, -0.1513), (0.02951, -0.08, -0.1484), (-0.1258, -0.08, 0.08404), (-0.1398, -0.08, 0.05789), (0.1484, -0.08, 0.02951), (0.1398, -0.08, 0.05789), (-0.08404, -0.08, 0.1258), (-0.107, -0.08, 0.107), (-0.05789, -0.08, -0.1398), (-0.02951, -0.08, -0.1484), (0.1484, -0.08, -0.02951), (0.1513, -0.08, 1.457e-07), (-0.02951, -0.08, 0.1484), (-0.05789, -0.08, 0.1398), (-0.107, -0.08, -0.107), (-0.08404, -0.08, -0.1258), (0.1398, -0.08, -0.05789), (-0.1258, -0.08, -0.08404)], [], [(288, 289, 32, 63), (290, 291, 53, 52), (292, 293, 42, 41), (294, 295, 62, 61), (296, 297, 51, 50), (298, 299, 40, 39), (300, 301, 60, 59), (302, 303, 49, 48), (304, 305, 38, 37), (306, 307, 58, 57), (308, 309, 36, 35), (310, 311, 47, 46), (312, 313, 56, 55), (314, 315, 34, 33), (316, 317, 45, 44), (291, 318, 54, 53), (293, 319, 43, 42), (295, 288, 63, 62), (297, 290, 52, 51), (299, 292, 41, 40), (301, 294, 61, 60), (303, 296, 50, 49), (305, 298, 39, 38), (307, 300, 59, 58), (309, 304, 37, 36), (311, 302, 48, 47), (313, 306, 57, 56), (315, 308, 35, 34), (317, 310, 46, 45), (318, 312, 55, 54), (289, 314, 33, 32), (319, 316, 44, 43), (256, 257, 94, 93), (258, 259, 83, 82), (260, 261, 72, 71), (262, 263, 92, 91), (264, 265, 81, 80), (266, 267, 70, 69), (268, 269, 90, 89), (270, 271, 68, 67), (272, 273, 79, 78), (274, 275, 88, 87), (276, 277, 66, 65), (278, 279, 77, 76), (280, 281, 86, 85), (282, 283, 75, 74), (257, 284, 95, 94), (259, 285, 84, 83), (261, 286, 73, 72), (263, 256, 93, 92), (265, 258, 82, 81), (267, 260, 71, 70), (269, 262, 91, 90), (271, 266, 69, 68), (273, 264, 80, 79), (275, 268, 89, 88), (277, 270, 67, 66), (279, 272, 78, 77), (281, 274, 87, 86), (287, 276, 65, 64), (283, 278, 76, 75), (284, 287, 64, 95), (285, 280, 85, 84), (286, 282, 74, 73), (95, 64, 96, 127), (84, 85, 117, 116), (73, 74, 106, 105), (93, 94, 126, 125), (82, 83, 115, 114), (71, 72, 104, 103), (91, 92, 124, 123), (80, 81, 113, 112), (69, 70, 102, 101), (89, 90, 122, 121), (67, 68, 100, 99), (78, 79, 111, 110), (87, 88, 120, 119), (65, 66, 98, 97), (76, 77, 109, 108), (85, 86, 118, 117), (74, 75, 107, 106), (94, 95, 127, 126), (83, 84, 116, 115), (72, 73, 105, 104), (92, 93, 125, 124), (81, 82, 114, 113), (70, 71, 103, 102), (90, 91, 123, 122), (68, 69, 101, 100), (79, 80, 112, 111), (88, 89, 121, 120), (66, 67, 99, 98), (77, 78, 110, 109), (86, 87, 119, 118), (64, 65, 97, 96), (75, 76, 108, 107), (118, 119, 151, 150), (96, 97, 129, 128), (107, 108, 140, 139), (127, 96, 128, 159), (116, 117, 149, 148), (105, 106, 138, 137), (125, 126, 158, 157), (114, 115, 147, 146), (103, 104, 136, 135), (123, 124, 156, 155), (112, 113, 145, 144), (101, 102, 134, 133), (121, 122, 154, 153), (99, 100, 132, 131), (110, 111, 143, 142), (119, 120, 152, 151), (97, 98, 130, 129), (108, 109, 141, 140), (117, 118, 150, 149), (106, 107, 139, 138), (126, 127, 159, 158), (115, 116, 148, 147), (104, 105, 137, 136), (124, 125, 157, 156), (113, 114, 146, 145), (102, 103, 135, 134), (122, 123, 155, 154), (100, 101, 133, 132), (111, 112, 144, 143), (120, 121, 153, 152), (98, 99, 131, 130), (109, 110, 142, 141), (152, 153, 185, 184), (130, 131, 163, 162), (141, 142, 174, 173), (150, 151, 183, 182), (128, 129, 161, 160), (139, 140, 172, 171), (159, 128, 160, 191), (148, 149, 181, 180), (137, 138, 170, 169), (157, 158, 190, 189), (146, 147, 179, 178), (135, 136, 168, 167), (155, 156, 188, 187), (144, 145, 177, 176), (133, 134, 166, 165), (153, 154, 186, 185), (131, 132, 164, 163), (142, 143, 175, 174), (151, 152, 184, 183), (129, 130, 162, 161), (140, 141, 173, 172), (149, 150, 182, 181), (138, 139, 171, 170), (158, 159, 191, 190), (147, 148, 180, 179), (136, 137, 169, 168), (156, 157, 189, 188), (145, 146, 178, 177), (134, 135, 167, 166), (154, 155, 187, 186), (132, 133, 165, 164), (143, 144, 176, 175), (186, 187, 219, 218), (164, 165, 197, 196), (175, 176, 208, 207), (184, 185, 217, 216), (162, 163, 195, 194), (173, 174, 206, 205), (182, 183, 215, 214), (160, 161, 193, 192), (171, 172, 204, 203), (191, 160, 192, 223), (180, 181, 213, 212), (169, 170, 202, 201), (189, 190, 222, 221), (178, 179, 211, 210), (167, 168, 200, 199), (187, 188, 220, 219), (176, 177, 209, 208), (165, 166, 198, 197), (185, 186, 218, 217), (163, 164, 196, 195), (174, 175, 207, 206), (183, 184, 216, 215), (161, 162, 194, 193), (172, 173, 205, 204), (181, 182, 214, 213), (170, 171, 203, 202), (190, 191, 223, 222), (179, 180, 212, 211), (168, 169, 201, 200), (188, 189, 221, 220), (177, 178, 210, 209), (166, 167, 199, 198), (220, 221, 253, 252), (209, 210, 242, 241), (198, 199, 231, 230), (218, 219, 251, 250), (196, 197, 229, 228), (207, 208, 240, 239), (216, 217, 249, 248), (194, 195, 227, 226), (205, 206, 238, 237), (214, 215, 247, 246), (192, 193, 225, 224), (203, 204, 236, 235), (223, 192, 224, 255), (212, 213, 245, 244), (201, 202, 234, 233), (221, 222, 254, 253), (210, 211, 243, 242), (199, 200, 232, 231), (219, 220, 252, 251), (208, 209, 241, 240), (197, 198, 230, 229), (217, 218, 250, 249), (195, 196, 228, 227), (206, 207, 239, 238), (215, 216, 248, 247), (193, 194, 226, 225), (204, 205, 237, 236), (213, 214, 246, 245), (202, 203, 235, 234), (222, 223, 255, 254), (211, 212, 244, 243), (200, 201, 233, 232), (225, 226, 227, 228, 229, 230, 231, 232, 233, 234, 235, 236, 237, 238, 239, 240, 241, 242, 243, 244, 245, 246, 247, 248, 249, 250, 251, 252, 253, 254, 255, 224), (61, 62, 257, 256), (50, 51, 259, 258), (39, 40, 261, 260), (59, 60, 263, 262), (48, 49, 265, 264), (37, 38, 267, 266), (57, 58, 269, 268), (35, 36, 271, 270), (46, 47, 273, 272), (55, 56, 275, 274), (33, 34, 277, 276), (44, 45, 279, 278), (53, 54, 281, 280), (42, 43, 283, 282), (62, 63, 284, 257), (51, 52, 285, 259), (40, 41, 286, 261), (60, 61, 256, 263), (49, 50, 258, 265), (38, 39, 260, 267), (58, 59, 262, 269), (36, 37, 266, 271), (47, 48, 264, 273), (56, 57, 268, 275), (34, 35, 270, 277), (45, 46, 272, 279), (54, 55, 274, 281), (32, 33, 276, 287), (43, 44, 278, 283), (63, 32, 287, 284), (52, 53, 280, 285), (41, 42, 282, 286), (31, 0, 289, 288), (20, 21, 291, 290), (9, 10, 293, 292), (29, 30, 295, 294), (18, 19, 297, 296), (7, 8, 299, 298), (27, 28, 301, 300), (16, 17, 303, 302), (5, 6, 305, 304), (25, 26, 307, 306), (3, 4, 309, 308), (14, 15, 311, 310), (23, 24, 313, 312), (1, 2, 315, 314), (12, 13, 317, 316), (21, 22, 318, 291), (10, 11, 319, 293), (30, 31, 288, 295), (19, 20, 290, 297), (8, 9, 292, 299), (28, 29, 294, 301), (17, 18, 296, 303), (6, 7, 298, 305), (26, 27, 300, 307), (4, 5, 304, 309), (15, 16, 302, 311), (24, 25, 306, 313), (2, 3, 308, 315), (13, 14, 310, 317), (22, 23, 312, 318), (0, 1, 314, 289), (11, 12, 316, 319), (1, 0, 31, 30, 29, 28, 27, 26, 25, 24, 23, 22, 21, 20, 19, 18, 17, 16, 15, 14, 13, 12, 11, 10, 9, 8, 7, 6, 5, 4, 3, 2)])
me_spinner.polygons.foreach_set('use_smooth', [True] * 290)
_k = set([(0, 1), (0, 31), (1, 2), (2, 3), (3, 4), (4, 5), (5, 6), (6, 7), (7, 8), (8, 9), (9, 10), (10, 11), (11, 12), (12, 13), (13, 14), (14, 15), (15, 16), (16, 17), (17, 18), (18, 19), (19, 20), (20, 21), (21, 22), (22, 23), (23, 24), (24, 25), (25, 26), (26, 27), (27, 28), (28, 29), (29, 30), (30, 31)])
me_spinner.attributes.new('sharp_edge', 'BOOLEAN', 'EDGE').data.foreach_set('value', [ (min(e.vertices), max(e.vertices)) in _k for e in me_spinner.edges])
me_spinner.materials.append(mat_body)
me_spinner.use_remesh_preserve_volume = False
me_spinner.use_remesh_preserve_attributes = False
me_spinner.use_mirror_vertex_groups = False
me_spinner.update()
me_wings = bpy.data.meshes.new('wings')
me_wings.from_pydata([(0.5168, -0.5907, 0.5904), (0.5168, -0.9298, 0.5997), (0.5168, -1.595, 0.6264), (0.5168, -1.085, 0.7053), (0.5168, -1.327, 0.7554), (0.5168, -1.558, 0.695), (0.5168, -0.8899, 0.6658), (0.5168, -1.364, 0.6267), (0.5168, -1.059, 0.6088), (0.5168, -1.605, 0.6568), (0.5168, -0.7273, 0.5951), (0.5168, -0.7273, 0.624), (3.917, -0.9298, 0.6533), (3.917, -1.595, 0.6686), (3.917, -1.085, 0.7138), (3.917, -1.327, 0.7426), (3.917, -1.558, 0.7079), (3.917, -0.8899, 0.6974), (3.917, -1.364, 0.6687), (3.917, -1.059, 0.6584), (3.917, -1.605, 0.686), (3.917, -0.7303, 0.6506), (3.917, -0.7303, 0.6697), (6.058, -0.5963, 0.6898), (6.04, -0.894, 0.688), (6.04, -1.384, 0.6971), (6.04, -0.9917, 0.7239), (6.04, -1.162, 0.7409), (6.04, -1.347, 0.7204), (6.04, -0.8541, 0.7169), (6.04, -1.203, 0.6972), (6.04, -0.9661, 0.6911), (6.04, -1.394, 0.7074), (6.04, -0.7358, 0.6867), (6.04, -0.719, 0.6987), (6.123, -0.5804, 0.6836), (6.106, -0.8757, 0.6815), (6.109, -1.366, 0.6891), (6.116, -0.9735, 0.7081), (6.12, -1.143, 0.721), (6.115, -1.329, 0.7062), (6.114, -0.8359, 0.7028), (6.109, -1.185, 0.6888), (6.107, -0.9478, 0.6839), (6.112, -1.376, 0.6967), (6.106, -0.7302, 0.6803), (6.109, -0.6977, 0.6895), (6.17, -0.5536, 0.6641), (6.153, -0.8393, 0.6617), (6.157, -1.329, 0.6676), (6.166, -0.9371, 0.6798), (6.172, -1.107, 0.6888), (6.165, -1.292, 0.6791), (6.163, -0.7995, 0.676), (6.157, -1.148, 0.6671), (6.154, -0.9114, 0.6634), (6.161, -1.34, 0.6728), (6.152, -0.6938, 0.6606), (6.157, -0.6613, 0.6668), (6.214, -0.4897, 0.6052), (6.198, -0.7756, 0.6011), (6.204, -1.265, 0.6025), (6.215, -0.8734, 0.6048), (6.223, -1.043, 0.6067), (6.215, -1.228, 0.6048), (6.211, -0.7358, 0.604), (6.204, -1.084, 0.6024), (6.2, -0.8477, 0.6015), (6.209, -1.276, 0.6036), (6.197, -0.63, 0.6008), (6.202, -0.5976, 0.6021), (6.237, -0.3914, 0.507), (6.222, -0.6777, 0.5033), (6.227, -1.144, 0.5298), (6.228, -0.7756, 0.5047), (6.231, -0.9592, 0.5196), (6.224, -1.167, 0.5689), (6.226, -0.638, 0.5042), (6.225, -0.9866, 0.5041), (6.223, -0.7498, 0.5035), (6.224, -1.189, 0.5553), (6.22, -0.5322, 0.503), (6.222, -0.4997, 0.5034), (5.936, -0.7303, 0.6974), (5.936, -0.8559, 0.7158), (5.936, -0.7303, 0.6847), (5.953, -0.5963, 0.6879), (5.936, -1.357, 0.7197), (5.936, -1.405, 0.7063), (5.936, -1.211, 0.6957), (5.936, -0.9707, 0.6895), (5.936, -1.394, 0.6957), (5.936, -0.9963, 0.7234), (5.936, -0.8958, 0.6863), (5.936, -1.17, 0.741), (0.5668, -0.7303, 0.624), (0.5668, -0.8899, 0.6658), (0.5668, -0.7303, 0.5951), (0.5668, -0.5907, 0.5904), (0.5668, -1.558, 0.695), (0.5668, -1.605, 0.6568), (0.5668, -1.364, 0.6267), (0.5668, -1.059, 0.6088), (0.5668, -1.595, 0.6264), (0.5668, -1.085, 0.7053), (0.5668, -0.9298, 0.5997), (0.5668, -1.327, 0.7554), (0.5168, -0.6437, 0.592), (0.5668, -0.644, 0.592), (0.5168, -0.6437, 0.6039), (0.5668, -0.644, 0.6039), (6.058, -0.628, 0.6902), (6.123, -0.6142, 0.6839), (6.17, -0.5853, 0.6644), (6.214, -0.5214, 0.6052), (6.238, -0.4232, 0.5071), (5.953, -0.6268, 0.6883), (6.058, -0.6244, 0.6927), (6.124, -0.6074, 0.6859), (6.171, -0.5785, 0.6657), (6.215, -0.5146, 0.6055), (6.238, -0.4164, 0.5072), (5.953, -0.6268, 0.691), (0.5668, -0.6913, 0.5937), (0.5168, -0.6895, 0.614), (0.5668, -0.6913, 0.614), (0.5168, -0.6895, 0.5937)], [], [(126, 10, 1, 8, 7, 2, 9, 5, 4, 3, 6, 11, 124), (83, 84, 29, 34), (95, 96, 17, 22), (99, 100, 20, 16), (101, 102, 19, 18), (103, 101, 18, 13), (96, 104, 14, 17), (102, 105, 12, 19), (106, 99, 16, 15), (104, 106, 15, 14), (100, 103, 13, 20), (105, 97, 21, 12), (116, 86, 23, 111), (87, 88, 32, 28), (89, 90, 31, 30), (91, 89, 30, 25), (84, 92, 26, 29), (90, 93, 24, 31), (94, 87, 28, 27), (92, 94, 27, 26), (88, 91, 25, 32), (93, 85, 33, 24), (122, 83, 34, 117), (29, 41, 46, 34), (111, 112, 45, 33), (32, 44, 40, 28), (31, 43, 42, 30), (30, 42, 37, 25), (26, 38, 41, 29), (24, 36, 43, 31), (28, 40, 39, 27), (27, 39, 38, 26), (25, 37, 44, 32), (33, 45, 36, 24), (118, 119, 47, 35), (41, 53, 58, 46), (53, 65, 70, 58), (112, 113, 57, 45), (44, 56, 52, 40), (43, 55, 54, 42), (42, 54, 49, 37), (38, 50, 53, 41), (36, 48, 55, 43), (40, 52, 51, 39), (39, 51, 50, 38), (37, 49, 56, 44), (45, 57, 48, 36), (119, 120, 59, 47), (65, 77, 82, 70), (113, 114, 69, 57), (56, 68, 64, 52), (55, 67, 66, 54), (54, 66, 61, 49), (50, 62, 65, 53), (48, 60, 67, 55), (52, 64, 63, 51), (51, 63, 62, 50), (49, 61, 68, 56), (57, 69, 60, 48), (120, 121, 71, 59), (114, 115, 81, 69), (68, 80, 76, 64), (67, 79, 78, 66), (66, 78, 73, 61), (62, 74, 77, 65), (60, 72, 79, 67), (64, 76, 75, 63), (63, 75, 74, 62), (61, 73, 80, 68), (69, 81, 72, 60), (73, 76, 80), (76, 73, 78, 75), (75, 78, 79, 74), (79, 72, 77, 74), (72, 81, 82, 77), (121, 115, 71), (22, 17, 84, 83), (16, 20, 88, 87), (18, 19, 90, 89), (13, 18, 89, 91), (17, 14, 92, 84), (19, 12, 93, 90), (15, 16, 87, 94), (14, 15, 94, 92), (20, 13, 91, 88), (12, 21, 85, 93), (11, 6, 96, 95), (107, 0, 98, 108), (5, 9, 100, 99), (7, 8, 102, 101), (2, 7, 101, 103), (6, 3, 104, 96), (8, 1, 105, 102), (4, 5, 99, 106), (3, 4, 106, 104), (9, 2, 103, 100), (1, 10, 97, 105), (124, 11, 95, 125), (22, 83, 85, 21), (116, 85, 83, 122), (22, 21, 97, 95), (123, 125, 95, 97), (0, 107, 109), (126, 107, 108, 123), (108, 98, 110), (0, 109, 110, 98), (85, 116, 111, 33), (117, 118, 35, 23), (23, 35, 112, 111), (35, 47, 113, 112), (47, 59, 114, 113), (59, 71, 115, 114), (82, 81, 115, 121), (86, 116, 122), (34, 46, 118, 117), (46, 58, 119, 118), (58, 70, 120, 119), (70, 82, 121, 120), (86, 122, 117, 23), (107, 126, 124, 109), (109, 124, 125, 110), (108, 110, 125, 123), (10, 126, 123, 97)])
me_wings.polygons.foreach_set('use_smooth', [True] * 123)
_k = set([(0, 107), (0, 109), (1, 8), (1, 10), (2, 7), (2, 9), (3, 4), (3, 6), (4, 5), (5, 9), (6, 11), (7, 8), (10, 126), (11, 124), (12, 19), (12, 21), (13, 18), (13, 20), (14, 15), (14, 17), (15, 16), (16, 20), (17, 22), (18, 19), (21, 22), (21, 85), (21, 97), (22, 83), (22, 95), (71, 115), (71, 121), (72, 79), (72, 81), (74, 77), (77, 82), (81, 115), (82, 121), (83, 85), (83, 122), (85, 116), (86, 116), (86, 122), (95, 97), (95, 125), (97, 123), (98, 108), (98, 110), (107, 126), (108, 123), (109, 124), (110, 125)])
me_wings.attributes.new('sharp_edge', 'BOOLEAN', 'EDGE').data.foreach_set('value', [ (min(e.vertices), max(e.vertices)) in _k for e in me_wings.edges])
_k = {(1, 10): 1.0, (2, 9): 1.0, (3, 4): 1.0, (4, 5): 1.0, (1, 8): 1.0, (3, 6): 1.0, (2, 7): 1.0, (7, 8): 1.0, (5, 9): 1.0, (0, 107): 1.0, (6, 11): 1.0, (12, 21): 0.89804, (13, 20): 0.89804, (14, 15): 0.89804, (15, 16): 0.89804, (12, 19): 0.89804, (14, 17): 0.89804, (13, 18): 0.89804, (18, 19): 0.89804, (16, 20): 0.89804, (17, 22): 0.89804, (22, 83): 1.0, (21, 85): 1.0, (85, 116): 1.0, (86, 122): 1.0, (22, 95): 1.0, (21, 97): 1.0, (97, 123): 1.0, (83, 85): 1.0, (21, 22): 1.0, (95, 97): 1.0, (11, 124): 1.0, (95, 125): 1.0, (10, 126): 1.0, (98, 108): 1.0, (0, 109): 1.0, (98, 110): 1.0, (83, 122): 1.0, (86, 116): 1.0, (108, 123): 1.0, (109, 124): 1.0, (110, 125): 1.0, (107, 126): 1.0}
me_wings.attributes.new('crease_edge', 'FLOAT', 'EDGE').data.foreach_set('value', [_k.get((min(e.vertices), max(e.vertices)), 0.0) for e in me_wings.edges])
me_wings.materials.append(mat_body)
me_wings.use_remesh_preserve_volume = False
me_wings.use_remesh_preserve_attributes = False
me_wings.use_mirror_vertex_groups = False
me_wings.update()
me_fuselage = bpy.data.meshes.new('fuselage')
me_fuselage.from_pydata([(3.327e-19, -0.1829, 0.3534), (0.1775, 2.399e-07, -0.2252), (3.038e-08, 2.384e-07, -0.2483), (0.0, -2.384e-07, 0.2384), (4.984e-08, -0.3, -0.2879), (0.2743, -0.2557, -0.2711), (0.4289, -0.2479, -0.05751), (0.3115, -0.18, 0.2681), (0.3408, 1.29e-09, -0.09792), (0.1956, -2.424e-07, 0.1873), (0.06963, 0.7, -0.2086), (1.49e-08, 0.7, -0.22), (0.0, 0.7, 0.0553), (0.1619, 0.7, -0.1276), (0.1018, 0.7, 0.0324), (0.0, -1.038, 0.7028), (6.04e-08, -0.6548, -0.3637), (0.3801, -0.5668, -0.3198), (0.517, -0.5274, -0.03661), (0.3269, -0.2843, 0.3712), (0.0, -1.371, 0.7554), (6.623e-08, -1.248, -0.4266), (0.3957, -1.248, -0.3435), (0.5455, -1.276, -0.1477), (0.5456, -0.9348, 0.396), (0.2059, -1.038, 0.68), (5.707e-08, -1.876, -0.4012), (0.3507, -1.875, -0.333), (0.5126, -1.838, -0.1356), (0.4314, -1.725, 0.5784), (7.069e-11, -2.266, 0.4302), (3.904e-08, -2.436, -0.2466), (0.2845, -2.433, -0.2372), (0.3746, -2.427, -0.06121), (0.2815, -2.269, 0.3426), (0.0, -2.6, 0.4016), (2.59e-08, -2.708, -0.1797), (0.2163, -2.708, -0.1274), (0.2924, -2.708, -0.02977), (0.2361, -2.6, 0.3024), (0.0, -2.93, 0.3012), (1.274e-08, -2.93, -0.08305), (0.1143, -2.93, -0.03364), (0.1717, -2.93, 0.05393), (0.1413, -2.93, 0.2357), (0.422, -1.605, 0.7016), (0.19, -2.265, 0.4002), (0.1311, -2.6, 0.3605), (0.08063, -2.93, 0.2852), (0.06708, 2.27, -0.2982), (1.118e-08, 2.27, -0.3092), (1.329e-18, 2.138, -0.1466), (0.1021, 2.27, -0.2554), (0.04626, 2.228, -0.1656), (0.5166, -0.5954, 0.592), (0.5166, -0.9298, 0.5997), (0.5166, -1.595, 0.6264), (0.5166, -1.085, 0.7053), (0.5166, -1.346, 0.7417), (0.5166, -1.558, 0.695), (0.4565, -1.36, 0.747), (0.4615, -1.563, 0.6976), (0.4157, -1.038, 0.6971), (0.5012, -1.635, 0.5699), (0.533, -1.016, 0.4978), (0.3921, -0.5643, 0.5644), (-1.52e-18, -0.3067, 0.4342), (0.5166, -0.8837, 0.6639), (0.0, -0.8319, 0.6565), (0.4157, -0.8319, 0.6515), (0.2837, -7.256e-09, 0.111), (0.395, -0.2479, 0.1394), (0.1506, 0.7, -0.03795), (0.4697, -0.4487, 0.2318), (0.5549, -0.9894, 0.3037), (0.4051, -2.358, 0.08564), (0.2921, -2.67, 0.1105), (0.1852, -2.93, 0.1161), (0.1068, 2.27, -0.208), (0.422, -2.079, 0.2981), (1.787e-11, -2.207, 0.4704), (0.4181, -2.256, -0.06334), (0.307, -2.316, -0.2641), (4.337e-08, -2.318, -0.2848), (0.2542, -2.173, 0.4296), (0.4557, -2.191, 0.09232), (0.4601, -1.932, 0.3032), (0.5088, -1.96, 0.003279), (0.3363, -2.029, -0.3169), (5.299e-08, -2.031, -0.3756), (0.5178, -1.944, 0.1497), (0.2059, -1.038, 0.7), (0.4221, -1.726, 0.5715), (0.4129, -1.609, 0.6931), (0.402, -2.082, 0.2979), (2.361e-11, -2.196, 0.4558), (0.2443, -2.162, 0.4126), (0.4397, -1.934, 0.3018), (0.5166, -1.364, 0.6267), (0.5177, -1.532, 0.5581), (0.5338, -1.407, -0.1633), (0.391, -1.37, -0.3435), (6.533e-08, -1.37, -0.426), (0.441, -1.808, 0.4622), (0.5065, -1.744, 0.3912), (0.4277, -1.81, 0.4577), (0.3291, -4.193e-09, 0.01553), (0.4119, -0.2479, 0.04092), (0.1646, 0.7, -0.08446), (0.4933, -0.4877, 0.09758), (0.5619, -1.152, 0.0676), (0.1081, 2.27, -0.2313), (0.5273, -1.631, -0.1395), (0.3713, -1.628, -0.3433), (6.18e-08, -1.629, -0.4208), (0.5166, -1.059, 0.6088), (0.5291, -1.221, 0.5167), (0.4266, -1.649, 0.6633), (0.5166, -1.605, 0.6568), (0.4687, -1.604, 0.6622), (0.4173, -1.655, 0.6556), (0.4915, -1.555, 0.6984), (0.5034, -0.9822, 0.551), (0.4736, -0.596, 0.588), (0.4847, -1.353, 0.7434), (0.47, -1.048, 0.6997), (0.507, -1.602, 0.6072), (0.4635, -0.8837, 0.6639), (0.5126, -1.448, 0.5882), (0.5087, -1.14, 0.5627), (0.4931, -1.6, 0.66), (0.4256, -1.374, 0.751), (0.3154, -1.038, 0.6985), (0.4681, -1.68, 0.5741), (0.4427, -1.577, 0.6952), (0.5369, -0.9689, 0.4629), (0.3383, -0.4256, 0.4806), (0.3154, -0.8319, 0.6552), (0.3785, -2.302, 0.2306), (0.2922, -2.619, 0.2169), (0.1751, -2.93, 0.177), (0.457, -2.125, 0.2348), (0.504, -1.934, 0.2633), (0.4922, -1.776, 0.4267), (0.4511, -1.621, 0.6622), (0.4487, -1.869, 0.3814), (0.5122, -1.855, 0.251), (0.4327, -1.868, 0.3784), (0.4986, -1.849, 0.3465), (0.5487, -0.8696, -0.05191), (0.3908, -0.8916, -0.333), (6.459e-08, -0.8916, -0.4022), (0.5166, -0.6991, 0.5933), (0.3837, -0.4328, 0.3876), (0.4024, -0.5739, 0.5608), (0.4998, -0.5885, 0.2767), (0.5443, -0.782, 0.1021), (0.4818, -0.6027, 0.5866), (0.3561, -0.4667, 0.491), (0.5255, -1.276, -0.1477), (0.5256, -0.9348, 0.396), (0.4926, -1.838, -0.1356), (0.4812, -1.635, 0.5699), (0.513, -1.016, 0.4978), (0.5349, -0.9894, 0.3037), (0.4888, -1.96, 0.003279), (0.4978, -1.944, 0.1497), (0.4977, -1.532, 0.5581), (0.5138, -1.407, -0.1633), (0.4865, -1.744, 0.3912), (0.5419, -1.152, 0.0676), (0.5073, -1.631, -0.1395), (0.5091, -1.221, 0.5167), (0.5169, -0.9689, 0.4629), (0.4922, -1.855, 0.251), (0.05749, 2.631, -0.2996), (7.451e-09, 2.629, -0.3089), (0.0, 2.514, 0.8184), (0.06753, 2.64, -0.2633), (0.06753, 2.658, -0.1943), (0.06753, 2.651, -0.2226), (0.06753, 2.645, -0.2432), (0.05255, 2.677, 0.8184), (0.07, 2.912, 0.8184), (0.07879, 2.288, -0.0604), (0.06753, 2.684, -0.08764), (1.856e-10, 2.188, -0.0282), (0.0744, 2.759, 0.8184), (0.0884, 2.459, -0.2153), (0.09005, 2.457, -0.2363), (0.05813, 2.43, -0.1781), (0.06123, 2.45, -0.2989), (9.313e-09, 2.449, -0.3091), (0.08607, 2.454, -0.2594), (0.0744, 2.487, -0.07402), (0.0, 2.526, 0.8484), (0.05255, 2.689, 0.8484), (0.07, 2.9, 0.8484), (0.0744, 2.77, 0.8484), (2.203e-18, -0.482, 0.529), (0.3792, -1.414, 0.7522), (4.022e-18, -0.6336, 0.5913), (0.5166, -0.6113, 0.5963), (0.3849, -0.5843, 0.5837), (0.4688, -0.6103, 0.5936), (0.3153, -0.5163, 0.5405), (0.4595, -1.993, 0.2799), (0.4715, -2.08, -0.03006), (0.3253, -2.153, -0.2963), (4.889e-08, -2.155, -0.3459), (0.5038, -2.009, 0.1244), (0.4394, -1.997, 0.2792), (0.4983, -2.001, 0.2477), (0.5166, -0.9842, 0.6846), (0.4157, -0.9348, 0.6743), (0.4667, -0.966, 0.6818), (0.0, -1.038, 0.6828), (0.4157, -1.038, 0.6771), (0.0, -0.8319, 0.6365), (0.4157, -0.8319, 0.6315), (0.3154, -1.038, 0.6785), (0.3154, -0.8319, 0.6352), (0.4157, -0.9348, 0.6543), (0.5495, -1.053, -0.09503), (0.393, -1.052, -0.3377), (6.533e-08, -1.052, -0.4132), (0.5166, -0.8029, 0.5962), (0.4815, -0.6322, 0.3909), (0.4724, -0.7424, 0.5148), (0.5154, -0.7689, 0.2889), (0.5545, -0.9485, 0.08657), (0.4781, -0.7659, 0.558), (0.4689, -0.6927, 0.4784), (0.0, -1.371, 0.7354), (0.3764, -1.416, 0.7363), (0.2519, -1.371, 0.7562), (0.09499, -1.038, 0.7015), (0.09499, -1.038, 0.6815), (0.2519, -1.371, 0.7362), (0.5166, -1.445, 0.7231), (0.46, -1.448, 0.7298), (0.4889, -1.445, 0.7262), (0.4334, -1.463, 0.7319), (0.4024, -1.513, 0.7247), (0.3976, -1.516, 0.712), (0.0, -1.204, 0.7335), (0.5166, -1.204, 0.731), (0.435, -1.192, 0.7301), (0.3015, -1.213, 0.7328), (0.4777, -1.194, 0.7305), (0.3691, -1.197, 0.7307), (0.1802, -1.204, 0.733), (0.0, 2.615, -0.1943), (0.0, 2.869, 0.8184), (0.0, 2.641, -0.08764), (0.05046, 2.663, -0.08764), (0.05046, 2.636, -0.1943), (0.05169, 2.89, 0.8184), (0.2891, 1.229e-07, -0.179), (0.3516, -0.2518, -0.1643), (0.1354, 0.7, -0.1735), (0.4663, -0.5471, -0.1817), (0.4884, -1.262, -0.2492), (0.4494, -1.857, -0.2378), (0.3457, -2.43, -0.1466), (0.2718, -2.708, -0.09057), (0.1487, -2.93, 0.009909), (0.09104, 2.27, -0.278), (0.372, -2.286, -0.1602), (0.445, -1.994, -0.1888), (0.4801, -1.388, -0.257), (0.467, -1.63, -0.2449), (0.4875, -0.8806, -0.196), (0.06532, 2.636, -0.2822), (0.08008, 2.452, -0.2803), (0.4198, -2.116, -0.1715), (0.489, -1.052, -0.2199)], [], [(9, 14, 12, 3), (71, 70, 9, 7), (259, 258, 8, 6), (4, 2, 1, 5), (2, 11, 10, 1), (258, 260, 13, 8), (70, 72, 14, 9), (14, 53, 51, 12), (107, 109, 18, 6), (259, 261, 17, 5), (5, 17, 16, 4), (241, 121, 59, 239), (276, 262, 22, 224), (224, 22, 21, 225), (249, 124, 58, 246), (271, 263, 27, 113), (113, 27, 26, 114), (129, 122, 55, 115), (84, 80, 30, 46), (141, 79, 34, 138), (268, 81, 33, 264), (83, 82, 32, 31), (46, 30, 35, 47), (138, 34, 39, 139), (264, 33, 38, 265), (31, 32, 37, 36), (47, 35, 40, 48), (139, 39, 44, 140), (265, 38, 43, 266), (36, 37, 42, 41), (79, 84, 46, 34), (34, 46, 47, 39), (39, 47, 48, 44), (10, 11, 50, 49), (260, 10, 49, 267), (108, 13, 52, 111), (148, 145, 86, 142), (130, 126, 56, 118), (157, 123, 54, 152), (215, 125, 57, 213), (250, 131, 60, 247), (158, 136, 65, 154), (144, 133, 63, 119), (127, 215, 213, 67), (229, 227, 24, 74), (66, 19, 7, 0), (69, 214, 215, 127), (54, 202, 67, 213, 57, 246, 58, 239, 59, 118, 56, 98, 115, 55, 226, 152), (7, 9, 3, 0), (204, 127, 67, 202), (205, 137, 69, 203), (107, 106, 70, 71), (106, 108, 72, 70), (7, 19, 73, 71), (81, 85, 75, 33), (33, 75, 76, 38), (38, 76, 77, 43), (14, 72, 78, 53), (230, 229, 74, 110), (212, 206, 79, 141), (275, 207, 81, 268), (209, 208, 82, 83), (207, 210, 85, 81), (263, 28, 87, 269), (26, 27, 88, 89), (206, 86, 97, 211), (84, 79, 94, 96), (80, 84, 96, 95), (251, 248, 91, 236), (103, 29, 92, 105), (117, 45, 93, 120), (126, 128, 98, 56), (262, 270, 101, 22), (22, 101, 102, 21), (133, 29, 103, 143), (145, 103, 105, 147), (71, 73, 109, 107), (72, 108, 111, 78), (6, 8, 106, 107), (8, 13, 108, 106), (223, 230, 110, 23), (270, 271, 113, 101), (101, 113, 114, 102), (128, 129, 115, 98), (121, 130, 118, 59), (134, 144, 119, 61), (29, 117, 120, 92), (240, 61, 121, 241), (247, 60, 124, 249), (116, 64, 122, 129), (119, 63, 126, 130), (154, 65, 123, 157), (214, 62, 125, 215), (203, 69, 127, 204), (63, 99, 128, 126), (99, 116, 129, 128), (61, 119, 130, 121), (85, 141, 138, 75), (75, 138, 139, 76), (76, 139, 140, 77), (146, 148, 142, 90), (240, 60, 131, 242), (153, 19, 136, 158), (117, 29, 133, 144), (210, 212, 141, 85), (63, 133, 143, 104), (45, 117, 144, 134), (143, 103, 145, 148), (86, 145, 147, 97), (104, 143, 148, 146), (261, 272, 150, 17), (17, 150, 151, 16), (231, 157, 152, 226), (232, 158, 154, 228), (73, 19, 153, 155), (109, 73, 155, 156), (18, 109, 156, 149), (228, 154, 157, 231), (227, 153, 158, 232), (87, 28, 161, 165), (112, 100, 168, 171), (63, 104, 169, 162), (74, 24, 160, 164), (146, 90, 166, 174), (64, 116, 172, 163), (100, 23, 159, 168), (28, 112, 171, 161), (99, 63, 162, 167), (104, 146, 174, 169), (23, 110, 170, 159), (90, 87, 165, 166), (116, 99, 167, 172), (135, 64, 163, 173), (24, 135, 173, 160), (110, 74, 164, 170), (188, 189, 181, 180), (190, 188, 180, 179), (194, 185, 183, 187), (191, 192, 176, 175), (274, 191, 175, 273), (189, 193, 178, 181), (186, 184, 182, 177), (190, 179, 185, 194), (51, 53, 184, 186), (78, 111, 189, 188), (53, 78, 188, 190), (184, 194, 187, 182), (49, 50, 192, 191), (267, 49, 191, 274), (111, 52, 193, 189), (53, 190, 194, 184), (187, 183, 197, 198), (177, 182, 196, 195), (182, 187, 198, 196), (248, 250, 132, 91), (201, 68, 137, 205), (19, 66, 199, 136), (123, 204, 202, 54), (136, 205, 203, 65), (65, 203, 204, 123), (199, 201, 205, 136), (142, 86, 206, 212), (269, 87, 207, 275), (89, 88, 208, 209), (87, 90, 210, 207), (79, 206, 211, 94), (90, 142, 212, 210), (137, 68, 218, 221), (132, 62, 217, 220), (69, 137, 221, 219), (62, 214, 222, 217), (91, 132, 220, 25), (214, 69, 219, 222), (272, 276, 224, 150), (150, 224, 225, 151), (155, 153, 227, 229), (156, 155, 229, 230), (149, 156, 230, 223), (122, 231, 226, 55), (135, 232, 228, 64), (64, 228, 231, 122), (24, 227, 232, 135), (41, 42, 266, 43, 77, 140, 44, 48, 40), (236, 91, 25, 237), (243, 45, 134, 242), (235, 20, 233, 238), (243, 200, 234, 244), (245, 251, 236, 15), (15, 236, 237, 216), (200, 235, 238, 234), (124, 241, 239, 58), (60, 240, 241, 124), (61, 240, 242, 134), (200, 243, 242, 131), (45, 243, 244, 93), (125, 249, 246, 57), (132, 250, 247, 62), (235, 200, 248, 251), (62, 247, 249, 125), (200, 131, 250, 248), (20, 235, 251, 245), (255, 256, 252, 254), (257, 255, 254, 253), (185, 179, 256, 255), (183, 185, 255, 257), (5, 1, 258, 259), (1, 10, 260, 258), (6, 18, 261, 259), (223, 23, 262, 276), (112, 28, 263, 271), (82, 268, 264, 32), (32, 264, 265, 37), (37, 265, 266, 42), (13, 260, 267, 52), (208, 275, 268, 82), (27, 263, 269, 88), (23, 100, 270, 262), (100, 112, 271, 270), (18, 149, 272, 261), (193, 274, 273, 178), (52, 267, 274, 193), (88, 269, 275, 208), (149, 223, 276, 272)])
me_fuselage.polygons.foreach_set('use_smooth', [True] * 223)
_k = set([(15, 236), (20, 235), (23, 100), (23, 110), (24, 74), (24, 135), (25, 220), (25, 237), (28, 87), (28, 112), (29, 103), (29, 117), (40, 48), (41, 42), (42, 266), (43, 77), (43, 266), (44, 48), (44, 140), (45, 117), (45, 243), (51, 53), (53, 190), (54, 152), (54, 202), (55, 115), (55, 226), (56, 98), (56, 118), (57, 213), (57, 246), (58, 239), (58, 246), (59, 118), (59, 239), (62, 132), (62, 214), (63, 99), (63, 104), (64, 116), (64, 135), (67, 202), (67, 213), (68, 137), (69, 137), (69, 214), (74, 110), (77, 140), (79, 84), (79, 206), (80, 84), (86, 145), (86, 206), (87, 90), (90, 146), (91, 132), (91, 236), (92, 105), (92, 120), (93, 120), (93, 244), (94, 96), (94, 211), (95, 96), (97, 147), (97, 211), (98, 115), (99, 116), (100, 112), (103, 145), (104, 146), (105, 147), (152, 226), (159, 168), (159, 170), (160, 164), (160, 173), (161, 165), (161, 171), (162, 167), (162, 169), (163, 172), (163, 173), (164, 170), (165, 166), (166, 174), (167, 172), (168, 171), (169, 174), (175, 176), (175, 273), (178, 181), (178, 273), (179, 180), (179, 185), (179, 190), (179, 256), (180, 181), (183, 185), (200, 235), (200, 243), (216, 237), (217, 220), (217, 222), (218, 221), (219, 221), (219, 222), (233, 238), (234, 238), (234, 244), (252, 256)])
me_fuselage.attributes.new('sharp_edge', 'BOOLEAN', 'EDGE').data.foreach_set('value', [ (min(e.vertices), max(e.vertices)) in _k for e in me_fuselage.edges])
_k = {(23, 110): 1.0, (54, 202): 1.0, (29, 117): 1.0, (34, 46): 0.8, (29, 103): 1.0, (28, 87): 1.0, (41, 42): 1.0, (42, 266): 1.0, (43, 77): 1.0, (44, 48): 1.0, (30, 46): 0.8, (40, 48): 1.0, (69, 214): 1.0, (51, 53): 1.0, (55, 226): 1.0, (56, 118): 1.0, (57, 246): 1.0, (58, 239): 1.0, (20, 235): 1.0, (15, 236): 1.0, (24, 135): 1.0, (23, 100): 1.0, (55, 115): 1.0, (64, 116): 1.0, (57, 213): 1.0, (62, 214): 1.0, (69, 137): 1.0, (24, 74): 1.0, (44, 140): 1.0, (53, 78): 0.49804, (63, 104): 1.0, (80, 84): 1.0, (79, 84): 1.0, (79, 206): 1.0, (87, 90): 1.0, (92, 120): 1.0, (92, 105): 1.0, (91, 132): 1.0, (95, 96): 1.0, (94, 96): 1.0, (94, 211): 1.0, (56, 98): 1.0, (63, 99): 1.0, (28, 112): 1.0, (86, 145): 1.0, (90, 146): 1.0, (97, 147): 1.0, (74, 110): 1.0, (100, 112): 1.0, (98, 115): 1.0, (99, 116): 1.0, (45, 117): 1.0, (59, 118): 1.0, (93, 120): 1.0, (62, 132): 1.0, (64, 135): 1.0, (68, 137): 1.0, (77, 140): 1.0, (67, 213): 1.0, (103, 145): 1.0, (104, 146): 1.0, (105, 147): 1.0, (54, 152): 1.0, (159, 170): 1.0, (161, 165): 1.0, (160, 173): 1.0, (159, 168): 1.0, (163, 172): 1.0, (160, 164): 1.0, (162, 169): 1.0, (165, 166): 1.0, (162, 167): 1.0, (161, 171): 1.0, (166, 174): 1.0, (164, 170): 1.0, (168, 171): 1.0, (167, 172): 1.0, (163, 173): 1.0, (169, 174): 1.0, (178, 181): 1.0, (175, 273): 1.0, (175, 176): 1.0, (182, 187): 1.0, (179, 180): 1.0, (180, 181): 1.0, (53, 190): 1.0, (177, 182): 1.0, (183, 185): 1.0, (179, 185): 1.0, (183, 187): 1.0, (179, 190): 1.0, (196, 198): 1.0, (195, 196): 1.0, (197, 198): 1.0, (183, 197): 1.0, (25, 220): 1.0, (67, 202): 1.0, (86, 206): 1.0, (97, 211): 1.0, (219, 222): 1.0, (216, 237): 1.0, (217, 222): 1.0, (219, 221): 1.0, (217, 220): 1.0, (218, 221): 1.0, (152, 226): 1.0, (45, 243): 1.0, (233, 238): 0.88627, (234, 244): 1.0, (200, 235): 1.0, (91, 236): 1.0, (25, 237): 1.0, (234, 238): 0.88627, (59, 239): 1.0, (200, 243): 1.0, (93, 244): 1.0, (58, 246): 1.0, (252, 256): 1.0, (183, 257): 1.0, (179, 256): 1.0, (253, 257): 1.0, (43, 266): 1.0, (178, 273): 1.0}
me_fuselage.attributes.new('crease_edge', 'FLOAT', 'EDGE').data.foreach_set('value', [_k.get((min(e.vertices), max(e.vertices)), 0.0) for e in me_fuselage.edges])
me_fuselage.materials.append(mat_body)
me_fuselage.use_remesh_preserve_volume = False
me_fuselage.use_remesh_preserve_attributes = False
me_fuselage.use_mirror_vertex_groups = False
me_fuselage.update()
me_dimensions = bpy.data.meshes.new('dimensions')
me_dimensions.from_pydata([(-1.0, -1.0, -1.0), (-1.0, 1.0, -1.0), (1.0, 1.0, -1.0), (1.0, -1.0, -1.0), (-1.0, -1.0, 1.0), (-1.0, 1.0, 1.0), (1.0, 1.0, 1.0), (1.0, -1.0, 1.0)], [], [])
me_dimensions.use_remesh_preserve_volume = False
me_dimensions.use_remesh_preserve_attributes = False
me_dimensions.use_mirror_vertex_groups = False
me_dimensions.update()

# ---- objects
ob_prop_fast = bpy.data.objects.new('prop fast', me_prop_fast)
ob_nose_wheel = bpy.data.objects.new('nose wheel', me_nose_wheel)
ob_nose_wheel_fairing = bpy.data.objects.new('nose wheel fairing', me_nose_wheel_fairing)
ob_right_wheel_fairing = bpy.data.objects.new('right wheel fairing', me_main_wheel_fairing)
ob_left_wheel_fairing = bpy.data.objects.new('left wheel fairing', me_main_wheel_fairing)
ob_left_main_wheel_001 = bpy.data.objects.new('left main wheel.001', me_main_wheel)
ob_left_main_wheel = bpy.data.objects.new('left main wheel', me_main_wheel)
ob_camera = bpy.data.objects.new('Camera', cam_camera)
ob_spinner = bpy.data.objects.new('spinner', me_spinner)
ob_wings = bpy.data.objects.new('wings', me_wings)
ob_fuselage = bpy.data.objects.new('fuselage', me_fuselage)
ob_dimensions = bpy.data.objects.new('dimensions', me_dimensions)

# ---- transforms, parenting, visibility, modifiers, constraints
ob_prop_fast.location = (0.0, -3.01, 0.1034)
ob_prop_fast.rotation_euler = (1.571, -0.0, -0.0)
ob_prop_fast.lineart.crease_threshold = 0.0
ob_nose_wheel.location = (0.0, -2.69, -0.79)
ob_nose_wheel.lineart.crease_threshold = 0.0
_m = ob_nose_wheel.modifiers.new('Mirror', 'MIRROR')
ob_nose_wheel_fairing.location = (0.0, -2.69, -0.79)
ob_nose_wheel_fairing.lineart.crease_threshold = 0.0
_m = ob_nose_wheel_fairing.modifiers.new('Mirror', 'MIRROR')
_m = ob_nose_wheel_fairing.modifiers.new('Subsurf', 'SUBSURF')
_m.uv_smooth = 'PRESERVE_CORNERS'
_m.quality = 2
_m.levels = 2
_m.show_only_control_edges = False
_m = ob_nose_wheel_fairing.modifiers.new('EdgeSplit', 'EDGE_SPLIT')
_m.use_edge_angle = False
ob_right_wheel_fairing.location = (-0.79, -1.24, -0.78)
ob_right_wheel_fairing.lineart.crease_threshold = 0.0
_m = ob_right_wheel_fairing.modifiers.new('Mirror', 'MIRROR')
_m = ob_right_wheel_fairing.modifiers.new('Subsurf', 'SUBSURF')
_m.uv_smooth = 'PRESERVE_CORNERS'
_m.quality = 2
_m.levels = 2
_m.show_only_control_edges = False
_m = ob_right_wheel_fairing.modifiers.new('EdgeSplit', 'EDGE_SPLIT')
_m.use_edge_angle = False
ob_left_wheel_fairing.location = (0.79, -1.24, -0.78)
ob_left_wheel_fairing.lineart.crease_threshold = 0.0
_m = ob_left_wheel_fairing.modifiers.new('Mirror', 'MIRROR')
_m = ob_left_wheel_fairing.modifiers.new('Subsurf', 'SUBSURF')
_m.uv_smooth = 'PRESERVE_CORNERS'
_m.quality = 2
_m.levels = 2
_m.show_only_control_edges = False
_m = ob_left_wheel_fairing.modifiers.new('EdgeSplit', 'EDGE_SPLIT')
_m.use_edge_angle = False
ob_left_main_wheel_001.location = (-0.79, -1.24, -0.78)
ob_left_main_wheel_001.lineart.crease_threshold = 0.0
_m = ob_left_main_wheel_001.modifiers.new('Mirror', 'MIRROR')
ob_left_main_wheel.location = (0.79, -1.24, -0.78)
ob_left_main_wheel.lineart.crease_threshold = 0.0
_m = ob_left_main_wheel.modifiers.new('Mirror', 'MIRROR')
_m = ob_left_main_wheel.modifiers.new('EdgeSplit', 'EDGE_SPLIT')
_m.use_edge_angle = False
ob_camera.location = (0.0, -1.0, 0.4)
ob_camera.rotation_euler = (1.745, -2.688e-07, 3.142)
ob_camera.lineart.crease_threshold = 0.0
ob_spinner.location = (0.0, -2.94, 0.1134)
ob_spinner.lineart.crease_threshold = 0.0
_m = ob_spinner.modifiers.new('EdgeSplit', 'EDGE_SPLIT')
ob_wings.location = (0.0, 0.0, 0.0)
ob_wings.lineart.crease_threshold = 0.0
_m = ob_wings.modifiers.new('Mirror', 'MIRROR')
_m = ob_wings.modifiers.new('Subsurf', 'SUBSURF')
_m.uv_smooth = 'PRESERVE_CORNERS'
_m.quality = 2
_m.levels = 2
_m.show_only_control_edges = False
_m = ob_wings.modifiers.new('EdgeSplit', 'EDGE_SPLIT')
_m.split_angle = 0.4171
_m.use_edge_angle = False
ob_fuselage.location = (0.0, 0.0, 0.0)
ob_fuselage.lineart.crease_threshold = 0.0
_m = ob_fuselage.modifiers.new('Mirror', 'MIRROR')
_m = ob_fuselage.modifiers.new('Subsurf', 'SUBSURF')
_m.uv_smooth = 'PRESERVE_CORNERS'
_m.quality = 2
_m.levels = 2
_m.show_only_control_edges = False
_m = ob_fuselage.modifiers.new('EdgeSplit', 'EDGE_SPLIT')
_m.split_angle = 0.4171
_m.use_edge_angle = False
ob_dimensions.location = (0.0, 0.0, 0.0)
ob_dimensions.scale = (6.23, 3.247, 0.91)
ob_dimensions.display_type = 'BOUNDS'
ob_dimensions.lineart.crease_threshold = 0.0

# ---- collection membership
col_collection_1.objects.link(ob_prop_fast)
col_collection_1.objects.link(ob_nose_wheel)
col_collection_1.objects.link(ob_nose_wheel_fairing)
col_collection_1.objects.link(ob_right_wheel_fairing)
col_collection_1.objects.link(ob_left_wheel_fairing)
col_collection_1.objects.link(ob_left_main_wheel_001)
col_collection_1.objects.link(ob_left_main_wheel)
col_collection_1.objects.link(ob_camera)
col_collection_1.objects.link(ob_spinner)
col_collection_1.objects.link(ob_wings)
col_collection_1.objects.link(ob_fuselage)
col_collection_1.objects.link(ob_dimensions)

# ---- scene / render settings (as saved in the file)
scene.camera = ob_camera
scene.frame_start = 1; scene.frame_end = 250; scene.frame_set(2)
scene.render.engine = 'BLENDER_EEVEE_NEXT'
scene.render.resolution_x = 640
scene.render.resolution_y = 480
scene.render.dither_intensity = 0.0
scene.cycles.feature_set = 'EXPERIMENTAL'
scene.cycles.use_denoising = False
scene.cycles.samples = 100
scene.cycles.sampling_pattern = 'TABULATED_SOBOL'
scene.cycles.light_sampling_threshold = 0.0
scene.cycles.use_adaptive_sampling = False
scene.cycles.use_light_tree = False
scene.cycles.blur_glossy = 0.0
scene.cycles.volume_bounces = 1
scene.cycles.pixel_filter_type = 'GAUSSIAN'
scene.cycles.sample_clamp_indirect = 0.0
scene.view_settings.view_transform = 'Standard'
bpy.context.view_layer.update()
